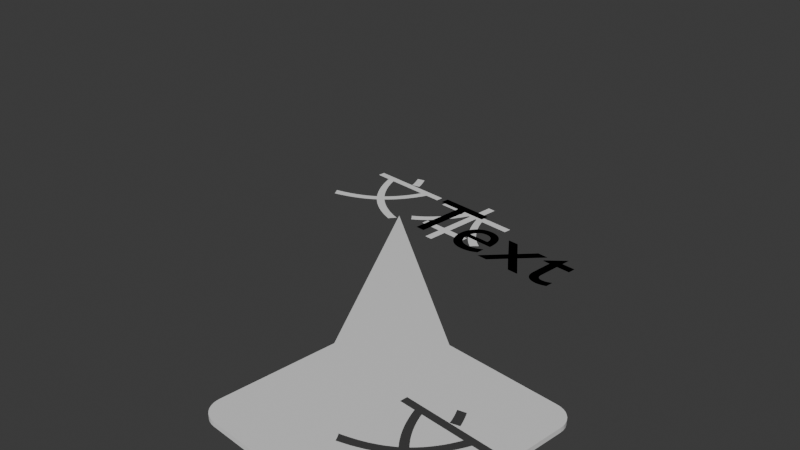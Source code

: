 # Source: styles40.blend  (saved by Blender 4.3.34; exported with 4.5.12 LTS)
import bpy
from mathutils import Matrix  # noqa: F401  (used for matrix-valued properties, if any)

bpy.ops.wm.read_factory_settings(use_empty=True)
scene = bpy.context.scene
scene.name = 'Scene'

# ---- collections
col_collection = bpy.data.collections.new('Collection'); scene.collection.children.link(col_collection)
col_typewriter = bpy.data.collections.new('TypeWriter'); scene.collection.children.link(col_typewriter)
col_centertypewriter = bpy.data.collections.new('CenterTypeWriter'); scene.collection.children.link(col_centertypewriter)
col_cardshake = bpy.data.collections.new('CardShake'); scene.collection.children.link(col_cardshake)
col_html_example = bpy.data.collections.new('HTML_Example'); scene.collection.children.link(col_html_example)
col_miside = bpy.data.collections.new('MiSide'); scene.collection.children.link(col_miside)
col_dialog_box = bpy.data.collections.new('Dialog_Box'); scene.collection.children.link(col_dialog_box)
col_rigidbody = bpy.data.collections.new('Rigidbody'); scene.collection.children.link(col_rigidbody)
col_fadein = bpy.data.collections.new('FadeIn'); scene.collection.children.link(col_fadein)

# ---- images (referenced by path relative to the original .blend; pixels are not part of the script)
import os
ASSET_DIR = os.environ.get("B2B_ASSET_DIR", "")  # directory of the original .blend (textures are referenced by path, not embedded)
HERE = os.path.dirname(os.path.abspath(__file__))  # packed textures are extracted next to this script under _unpacked/

def load_image(name, relpath, width, height, colorspace="sRGB"):
    """Load a texture the original file referenced (path relative to the .blend, or extracted next to this script)."""
    p = next((c for c in (os.path.join(HERE, relpath), os.path.join(ASSET_DIR, relpath)) if relpath and os.path.exists(c)), "")
    if p:
        img = bpy.data.images.load(p, check_existing=True)
        img.name = name
    else:  # same state as the original file: an image datablock whose file is absent (Cycles renders it pink)
        img = bpy.data.images.new(name, width, height)
        img.source = "FILE"
        img.filepath = "//" + (relpath or name)
    img.colorspace_settings.name = colorspace
    return img
img_0a1bd73647a6f86619c9e47fb69b86c8__playing_cards_card_ideas_jpg = load_image('0a1bd73647a6f86619c9e47fb69b86c8--playing-cards-card-ideas.jpg', '0a1bd73647a6f86619c9e47fb69b86c8--playing-cards-card-ideas.jpg', 1024, 1024, 'sRGB')

# ---- materials (node trees are filled in below, after node groups)
mat_material = bpy.data.materials.new('Material')
mat_material.alpha_threshold = 0.0
mat_material.use_transparent_shadow = False
mat_material.roughness = 0.5
mat_material.line_color = (0.0, 0.0, 0.0, 1.0)
mat_card_back = bpy.data.materials.new('Card-Back')
mat_card_back.use_transparent_shadow = False
mat_card_front = bpy.data.materials.new('Card-Front')
mat_card_front.use_transparent_shadow = False
mat_card_side = bpy.data.materials.new('Card-Side')
mat_card_side.use_transparent_shadow = False
mat_html_example = bpy.data.materials.new('HTML_Example')
mat_html_example.use_transparent_shadow = False
mat_miside_write_001 = bpy.data.materials.new('MiSide-Write.001')
mat_miside_write_001.use_transparent_shadow = False
mat_miside_black_001 = bpy.data.materials.new('MiSide-Black.001')
mat_miside_black_001.use_transparent_shadow = False
mat_dialog_box = bpy.data.materials.new('Dialog_Box')
mat_dialog_box.use_transparent_shadow = False
mat_dialog_text = bpy.data.materials.new('Dialog_text')
mat_dialog_text.use_transparent_shadow = False
mat_rigidbody_collider = bpy.data.materials.new('Rigidbody-collider')
mat_alpha = bpy.data.materials.new('Alpha')

# ---- node groups
ng_typewriter = bpy.data.node_groups.new('TypeWriter', 'GeometryNodeTree')
_s = ng_typewriter.interface.new_socket(name='几何数据', in_out='OUTPUT', socket_type='NodeSocketGeometry')
_s = ng_typewriter.interface.new_socket(name='几何数据', in_out='INPUT', socket_type='NodeSocketGeometry')
_s = ng_typewriter.interface.new_socket(name='enter', in_out='INPUT', socket_type='NodeSocketFloat')
_s = ng_typewriter.interface.new_socket(name='i_ratio', in_out='INPUT', socket_type='NodeSocketFloat')
ng_typewriter.is_modifier = True
_N = ng_typewriter.nodes; _L = ng_typewriter.links
n0 = _N.new('NodeGroupInput'); n0.name = '组输入'; n0.location = (-472, -3)
n1 = _N.new('NodeGroupOutput'); n1.name = '组输出'; n1.location = (578, 92)
n2 = _N.new('ShaderNodeMath'); n2.name = '运算'; n2.location = (-21, -183)
n2.operation = 'MULTIPLY'
n2.inputs[1].default_value = 4.0
n3 = _N.new('GeometryNodeInputSceneTime'); n3.name = '场景时间'; n3.location = (-479, -190)
n4 = _N.new('ShaderNodeMath'); n4.name = '运算.002'; n4.location = (-241, -174)
n4.operation = 'SUBTRACT'
n5 = _N.new('ShaderNodeMath'); n5.name = '运算.001'; n5.location = (161, -72)
n5.operation = 'GREATER_THAN'
n6 = _N.new('GeometryNodeSwitch'); n6.name = '切换'; n6.location = (364, 60)
_L.new(n0.outputs[2], n5.inputs[0])
_L.new(n2.outputs[0], n5.inputs[1])
_L.new(n5.outputs[0], n6.inputs[0])
_L.new(n0.outputs[0], n6.inputs[1])
_L.new(n6.outputs[0], n1.inputs[0])
_L.new(n3.outputs[0], n4.inputs[0])
_L.new(n0.outputs[1], n4.inputs[1])
_L.new(n4.outputs[0], n2.inputs[0])
n1.is_active_output = True
ng_centertypewriter = bpy.data.node_groups.new('CenterTypeWriter', 'GeometryNodeTree')
_s = ng_centertypewriter.interface.new_socket(name='几何数据', in_out='OUTPUT', socket_type='NodeSocketGeometry')
_s = ng_centertypewriter.interface.new_socket(name='几何数据', in_out='INPUT', socket_type='NodeSocketGeometry')
_s = ng_centertypewriter.interface.new_socket(name='enter', in_out='INPUT', socket_type='NodeSocketFloat')
_s = ng_centertypewriter.interface.new_socket(name='i_ratio', in_out='INPUT', socket_type='NodeSocketFloat')
_s = ng_centertypewriter.interface.new_socket(name='width', in_out='INPUT', socket_type='NodeSocketFloat')
ng_centertypewriter.is_modifier = True
_N = ng_centertypewriter.nodes; _L = ng_centertypewriter.links
n0 = _N.new('NodeGroupInput'); n0.name = '组输入'; n0.location = (-427, 7)
n1 = _N.new('NodeGroupOutput'); n1.name = '组输出'; n1.location = (899, 63)
n2 = _N.new('GeometryNodeSwitch'); n2.name = '切换'; n2.location = (162, 39)
n3 = _N.new('GeometryNodePoints'); n3.name = '点'; n3.location = (161, 251)
n4 = _N.new('GeometryNodeInstanceOnPoints'); n4.name = '实例化于点上'; n4.location = (367, 218)
n5 = _N.new('ShaderNodeMath'); n5.name = '运算.002'; n5.location = (-29, -327)
n5.operation = 'MINIMUM'
n5.inputs[1].default_value = 1.0
n6 = _N.new('GeometryNodeTranslateInstances'); n6.name = '平移实例'; n6.location = (717, -16)
n7 = _N.new('ShaderNodeMath'); n7.name = '运算.003'; n7.location = (141, -354)
n7.operation = 'MULTIPLY'
n8 = _N.new('ShaderNodeMath'); n8.name = '运算.004'; n8.location = (316, -321)
n8.operation = 'MULTIPLY'
n8.inputs[1].default_value = -0.5
n9 = _N.new('ShaderNodeCombineXYZ'); n9.name = '合并 XYZ'; n9.location = (539, -147)
n10 = _N.new('ShaderNodeMath'); n10.name = '运算.001'; n10.location = (-23, -112)
n10.operation = 'GREATER_THAN'
n11 = _N.new('ShaderNodeMath'); n11.name = '运算.005'; n11.location = (-385, -224)
n11.operation = 'SUBTRACT'
n12 = _N.new('NodeGroupInput'); n12.name = '组输入.001'; n12.location = (-597, -439)
n13 = _N.new('GeometryNodeInputSceneTime'); n13.name = '场景时间'; n13.location = (-592, -278)
n14 = _N.new('ShaderNodeMath'); n14.name = '运算'; n14.location = (-211, -328)
n14.operation = 'MULTIPLY'
n14.inputs[1].default_value = 4.0
_L.new(n0.outputs[2], n10.inputs[0])
_L.new(n10.outputs[0], n2.inputs[0])
_L.new(n0.outputs[0], n2.inputs[1])
_L.new(n6.outputs[0], n1.inputs[0])
_L.new(n14.outputs[0], n5.inputs[0])
_L.new(n2.outputs[0], n4.inputs[2])
_L.new(n3.outputs[0], n4.inputs[0])
_L.new(n4.outputs[0], n6.inputs[0])
_L.new(n5.outputs[0], n7.inputs[0])
_L.new(n12.outputs[3], n7.inputs[1])
_L.new(n7.outputs[0], n8.inputs[0])
_L.new(n8.outputs[0], n9.inputs[0])
_L.new(n9.outputs[0], n6.inputs[2])
_L.new(n14.outputs[0], n10.inputs[1])
_L.new(n13.outputs[0], n11.inputs[0])
_L.new(n12.outputs[1], n11.inputs[1])
_L.new(n11.outputs[0], n14.inputs[0])
n1.is_active_output = True
ng_cardshake = bpy.data.node_groups.new('CardShake', 'GeometryNodeTree')
_s = ng_cardshake.interface.new_socket(name='几何数据', in_out='OUTPUT', socket_type='NodeSocketGeometry')
_s = ng_cardshake.interface.new_socket(name='几何数据', in_out='INPUT', socket_type='NodeSocketGeometry')
_s = ng_cardshake.interface.new_socket(name='enter', in_out='INPUT', socket_type='NodeSocketFloat')
_s = ng_cardshake.interface.new_socket(name='run', in_out='INPUT', socket_type='NodeSocketFloat')
_s = ng_cardshake.interface.new_socket(name='idx', in_out='INPUT', socket_type='NodeSocketFloat')
_s = ng_cardshake.interface.new_socket(name='ridx', in_out='INPUT', socket_type='NodeSocketFloat')
_s = ng_cardshake.interface.new_socket(name='count', in_out='INPUT', socket_type='NodeSocketFloat')
_s = ng_cardshake.interface.new_socket(name='rand', in_out='INPUT', socket_type='NodeSocketFloat')
ng_cardshake.is_modifier = True
_N = ng_cardshake.nodes; _L = ng_cardshake.links
n0 = _N.new('NodeGroupInput'); n0.name = '组输入'; n0.location = (-350, 2)
n1 = _N.new('NodeGroupOutput'); n1.name = '组输出'; n1.location = (4051, 32)
n2 = _N.new('GeometryNodeInstanceOnPoints'); n2.name = '实例化于点上'; n2.location = (-17, 73)
n3 = _N.new('GeometryNodePoints'); n3.name = '点'; n3.location = (-346, 247)
n4 = _N.new('GeometryNodeTranslateInstances'); n4.name = '平移实例'; n4.location = (2999, 92)
n5 = _N.new('ShaderNodeCombineXYZ'); n5.name = '合并 XYZ'; n5.location = (1301, -329)
n6 = _N.new('ShaderNodeMath'); n6.name = '运算.001'; n6.location = (1060, -385)
n6.operation = 'MULTIPLY'
n6.inputs[1].default_value = 1.5
n7 = _N.new('ShaderNodeFloatCurve'); n7.name = '浮点曲线'; n7.location = (2079, -627)
_c = n7.mapping.curves[0]
while len(_c.points) > 2: _c.points.remove(_c.points[-1])
_c.points[0].location = (0.0, 0.0); _c.points[0].handle_type = 'AUTO'
_c.points[1].location = (0.28182, 0.09375); _c.points[1].handle_type = 'AUTO'
_p = _c.points.new(0.64545, 0.8875); _p.handle_type = 'AUTO'
_p = _c.points.new(1.0, 1.0); _p.handle_type = 'AUTO'
n7.mapping.update()
n8 = _N.new('ShaderNodeCombineXYZ'); n8.name = '合并 XYZ.001'; n8.location = (1628, -61)
n9 = _N.new('ShaderNodeMath'); n9.name = '运算.004'; n9.location = (549, -267)
n9.operation = 'MULTIPLY'
n9.inputs[1].default_value = 0.07
n10 = _N.new('ShaderNodeMath'); n10.name = '运算.005'; n10.location = (733, -128)
n10.operation = 'SUBTRACT'
n11 = _N.new('ShaderNodeMath'); n11.name = '运算.006'; n11.location = (917, -128)
n11.operation = 'MINIMUM'
n11.inputs[1].default_value = 0.0
n12 = _N.new('ShaderNodeMath'); n12.name = '运算.007'; n12.location = (1092, -127)
n12.operation = 'POWER'
n12.inputs[1].default_value = 2.0
n13 = _N.new('ShaderNodeMath'); n13.name = '运算.008'; n13.location = (1268, -126)
n13.operation = 'MULTIPLY'
n13.inputs[1].default_value = 20.0
n14 = _N.new('ShaderNodeMath'); n14.name = '运算.009'; n14.location = (1455, -123)
n15 = _N.new('ShaderNodeMath'); n15.name = '运算.010'; n15.location = (386, -428)
n15.operation = 'MULTIPLY'
n15.inputs[1].default_value = 0.03
n16 = _N.new('ShaderNodeMix'); n16.name = '混合'; n16.location = (2635, -101)
n16.data_type = 'VECTOR'
n17 = _N.new('ShaderNodeMath'); n17.name = '运算.002'; n17.location = (1461, -832)
n17.operation = 'SUBTRACT'
n18 = _N.new('ShaderNodeMath'); n18.name = '运算.003'; n18.location = (1059, -891)
n18.operation = 'MULTIPLY'
n19 = _N.new('ShaderNodeMath'); n19.name = '运算.011'; n19.location = (1663, -816)
n19.operation = 'SUBTRACT'
n20 = _N.new('ShaderNodeMath'); n20.name = '运算.012'; n20.location = (1456, -1033)
n20.operation = 'MULTIPLY'
n21 = _N.new('ShaderNodeMath'); n21.name = '运算.013'; n21.location = (1058, -538)
n21.operation = 'MULTIPLY'
n21.inputs[1].default_value = -0.1
n22 = _N.new('GeometryNodeRotateInstances'); n22.name = '旋转实例'; n22.location = (3812, 115)
n23 = _N.new('ShaderNodeVectorMath'); n23.name = '矢量运算'; n23.location = (2819, -39)
n24 = _N.new('ShaderNodeCombineXYZ'); n24.name = '合并 XYZ.002'; n24.location = (2378, -652)
n25 = _N.new('ShaderNodeFloatCurve'); n25.name = '浮点曲线.001'; n25.location = (2089, -977)
_c = n25.mapping.curves[0]
while len(_c.points) > 2: _c.points.remove(_c.points[-1])
_c.points[0].location = (0.0, 0.0); _c.points[0].handle_type = 'AUTO'
_c.points[1].location = (0.49546, 1.0); _c.points[1].handle_type = 'AUTO'
_p = _c.points.new(1.0, 0.0); _p.handle_type = 'AUTO'
n25.mapping.update()
n26 = _N.new('ShaderNodeClamp'); n26.name = '钳制'; n26.location = (1843, -1074)
n27 = _N.new('ShaderNodeFloatCurve'); n27.name = '浮点曲线.002'; n27.location = (2095, -1324)
_c = n27.mapping.curves[0]
while len(_c.points) > 2: _c.points.remove(_c.points[-1])
_c.points[0].location = (0.03182, 1.0); _c.points[0].handle_type = 'AUTO'
_c.points[1].location = (0.49091, 0.86875); _c.points[1].handle_type = 'AUTO'
_p = _c.points.new(0.72273, 0.0875); _p.handle_type = 'AUTO'
_p = _c.points.new(1.0, 0.0); _p.handle_type = 'AUTO'
n27.mapping.update()
n28 = _N.new('ShaderNodeMath'); n28.name = '运算.016'; n28.location = (2428, -1341)
n28.operation = 'MULTIPLY'
n28.inputs[1].default_value = 3.141
n29 = _N.new('ShaderNodeCombineXYZ'); n29.name = '合并 XYZ.003'; n29.location = (3060, -58)
n30 = _N.new('ShaderNodeMath'); n30.name = '运算.017'; n30.location = (1460, -659)
n30.operation = 'MULTIPLY'
n30.inputs[1].default_value = 2048.0
n31 = _N.new('ShaderNodeVectorMath'); n31.name = '矢量运算.001'; n31.location = (2377, -266)
n32 = _N.new('NodeGroupInput'); n32.name = '组输入.003'; n32.location = (2606, -656)
n33 = _N.new('ShaderNodeMath'); n33.name = '运算.018'; n33.location = (2795, -537)
n33.operation = 'MULTIPLY'
n33.inputs[1].default_value = 2048.0
n34 = _N.new('ShaderNodeVectorMath'); n34.name = '矢量运算.002'; n34.location = (3377, -3)
n35 = _N.new('FunctionNodeRandomValue'); n35.name = '随机值.001'; n35.location = (3017, -410)
n35.data_type = 'FLOAT_VECTOR'
n35.inputs[0].default_value = (0.0, 0.0, -0.2)
n35.inputs[1].default_value = (0.0, 0.0, 0.2)
n36 = _N.new('ShaderNodeMix'); n36.name = '混合.001'; n36.location = (3197, -199)
n36.data_type = 'VECTOR'
n37 = _N.new('ShaderNodeMath'); n37.name = '运算.019'; n37.location = (1632, -388)
n37.operation = 'WRAP'
n37.inputs[1].default_value = 0.0
n37.inputs[2].default_value = 2.0
n38 = _N.new('ShaderNodeVectorMath'); n38.name = '矢量运算.003'; n38.location = (2197, -371)
n39 = _N.new('ShaderNodeCombineXYZ'); n39.name = '合并 XYZ.004'; n39.location = (1992, -376)
n40 = _N.new('ShaderNodeMath'); n40.name = '运算.020'; n40.location = (1812, -424)
n40.operation = 'MULTIPLY'
n40.inputs[1].default_value = 0.03
n41 = _N.new('FunctionNodeRandomValue'); n41.name = '随机值'; n41.location = (1848, -650)
n41.data_type = 'FLOAT_VECTOR'
n41.inputs[0].default_value = (-0.4, -0.4, 0.0)
n41.inputs[1].default_value = (0.4, 0.4, 0.0)
n42 = _N.new('ShaderNodeMath'); n42.name = '运算.014'; n42.location = (1237, -837)
n42.inputs[1].default_value = 1.5
n43 = _N.new('ShaderNodeMath'); n43.name = '运算.015'; n43.location = (388, -267)
n43.inputs[1].default_value = 10.0
n44 = _N.new('NodeGroupInput'); n44.name = '组输入.002'; n44.location = (188, -182)
n45 = _N.new('GeometryNodeInputSceneTime'); n45.name = '场景时间'; n45.location = (184, -41)
n46 = _N.new('ShaderNodeMath'); n46.name = '运算.021'; n46.location = (421, -26)
n46.operation = 'SUBTRACT'
n47 = _N.new('NodeGroupInput'); n47.name = '组输入.001'; n47.location = (564, -719)
n48 = _N.new('ShaderNodeMath'); n48.name = '运算.022'; n48.location = (780, -512)
n48.operation = 'SUBTRACT'
n49 = _N.new('GeometryNodeInputSceneTime'); n49.name = '场景时间.001'; n49.location = (566, -608)
n50 = _N.new('ShaderNodeValue'); n50.name = '值.001'; n50.location = (570, -959)
n50.outputs[0].default_value = 0.05
_L.new(n22.outputs[0], n1.inputs[0])
_L.new(n0.outputs[0], n2.inputs[2])
_L.new(n3.outputs[0], n2.inputs[0])
_L.new(n2.outputs[0], n4.inputs[0])
_L.new(n6.outputs[0], n5.inputs[0])
_L.new(n43.outputs[0], n9.inputs[0])
_L.new(n9.outputs[0], n10.inputs[1])
_L.new(n10.outputs[0], n11.inputs[0])
_L.new(n11.outputs[0], n12.inputs[0])
_L.new(n12.outputs[0], n13.inputs[0])
_L.new(n14.outputs[0], n8.inputs[2])
_L.new(n23.outputs[0], n4.inputs[2])
_L.new(n13.outputs[0], n14.inputs[0])
_L.new(n15.outputs[0], n14.inputs[1])
_L.new(n44.outputs[3], n15.inputs[0])
_L.new(n8.outputs[0], n16.inputs[4])
_L.new(n31.outputs[0], n16.inputs[5])
_L.new(n47.outputs[5], n18.inputs[0])
_L.new(n50.outputs[0], n18.inputs[1])
_L.new(n42.outputs[0], n17.inputs[1])
_L.new(n17.outputs[0], n19.inputs[0])
_L.new(n50.outputs[0], n20.inputs[1])
_L.new(n20.outputs[0], n19.inputs[1])
_L.new(n47.outputs[4], n20.inputs[0])
_L.new(n47.outputs[2], n6.inputs[0])
_L.new(n7.outputs[0], n16.inputs[0])
_L.new(n19.outputs[0], n7.inputs[1])
_L.new(n47.outputs[2], n21.inputs[0])
_L.new(n21.outputs[0], n5.inputs[1])
_L.new(n4.outputs[0], n22.inputs[0])
_L.new(n18.outputs[0], n42.inputs[0])
_L.new(n44.outputs[3], n43.inputs[0])
_L.new(n16.outputs[1], n23.inputs[0])
_L.new(n24.outputs[0], n23.inputs[1])
_L.new(n25.outputs[0], n24.inputs[2])
_L.new(n19.outputs[0], n26.inputs[0])
_L.new(n26.outputs[0], n25.inputs[1])
_L.new(n26.outputs[0], n27.inputs[1])
_L.new(n27.outputs[0], n28.inputs[0])
_L.new(n34.outputs[0], n22.inputs[2])
_L.new(n28.outputs[0], n29.inputs[1])
_L.new(n47.outputs[6], n30.inputs[0])
_L.new(n5.outputs[0], n31.inputs[0])
_L.new(n38.outputs[0], n31.inputs[1])
_L.new(n30.outputs[0], n41.inputs[7])
_L.new(n32.outputs[6], n33.inputs[0])
_L.new(n29.outputs[0], n34.inputs[0])
_L.new(n33.outputs[0], n35.inputs[7])
_L.new(n36.outputs[1], n34.inputs[1])
_L.new(n35.outputs[0], n36.inputs[5])
_L.new(n7.outputs[0], n36.inputs[0])
_L.new(n47.outputs[3], n37.inputs[0])
_L.new(n41.outputs[0], n38.inputs[1])
_L.new(n40.outputs[0], n39.inputs[2])
_L.new(n39.outputs[0], n38.inputs[0])
_L.new(n37.outputs[0], n40.inputs[0])
_L.new(n45.outputs[0], n46.inputs[0])
_L.new(n44.outputs[1], n46.inputs[1])
_L.new(n46.outputs[0], n10.inputs[0])
_L.new(n49.outputs[0], n48.inputs[0])
_L.new(n47.outputs[1], n48.inputs[1])
_L.new(n48.outputs[0], n17.inputs[0])
n1.is_active_output = True
ng_html_example = bpy.data.node_groups.new('HTML_Example', 'GeometryNodeTree')
_s = ng_html_example.interface.new_socket(name='几何数据', in_out='OUTPUT', socket_type='NodeSocketGeometry')
_s = ng_html_example.interface.new_socket(name='几何数据', in_out='INPUT', socket_type='NodeSocketGeometry')
_s = ng_html_example.interface.new_socket(name='shake', in_out='INPUT', socket_type='NodeSocketBool')
_s = ng_html_example.interface.new_socket(name='rand', in_out='INPUT', socket_type='NodeSocketFloat')
ng_html_example.is_modifier = True
_N = ng_html_example.nodes; _L = ng_html_example.links
n0 = _N.new('NodeGroupOutput'); n0.name = '组输出'; n0.location = (923, 34)
n1 = _N.new('GeometryNodeInstanceOnPoints'); n1.name = '实例化于点上'; n1.location = (733, 78)
n2 = _N.new('FunctionNodeRandomValue'); n2.name = '随机值'; n2.location = (95, -211)
n2.inputs[2].default_value = -0.1
n2.inputs[3].default_value = 0.1
n3 = _N.new('GeometryNodeInputSceneTime'); n3.name = '场景时间'; n3.location = (-339, -334)
n4 = _N.new('ShaderNodeMath'); n4.name = '运算'; n4.location = (-143, -175)
n4.operation = 'MULTIPLY'
n4.inputs[1].default_value = 2048.0
n5 = _N.new('ShaderNodeCombineXYZ'); n5.name = '合并 XYZ'; n5.location = (293, -229)
n6 = _N.new('NodeGroupInput'); n6.name = '组输入'; n6.location = (-346, 3)
n7 = _N.new('ShaderNodeMix'); n7.name = '混合'; n7.location = (513, -70)
n7.data_type = 'VECTOR'
n8 = _N.new('GeometryNodePoints'); n8.name = '点'; n8.location = (507, 170)
_L.new(n1.outputs[0], n0.inputs[0])
_L.new(n6.outputs[0], n1.inputs[2])
_L.new(n8.outputs[0], n1.inputs[0])
_L.new(n3.outputs[1], n2.inputs[7])
_L.new(n4.outputs[0], n2.inputs[8])
_L.new(n2.outputs[1], n5.inputs[2])
_L.new(n7.outputs[1], n1.inputs[5])
_L.new(n6.outputs[2], n4.inputs[0])
_L.new(n6.outputs[1], n7.inputs[0])
_L.new(n5.outputs[0], n7.inputs[5])
n0.is_active_output = True
ng_miside = bpy.data.node_groups.new('Miside', 'GeometryNodeTree')
_s = ng_miside.interface.new_socket(name='几何数据', in_out='OUTPUT', socket_type='NodeSocketGeometry')
_s = ng_miside.interface.new_socket(name='几何数据', in_out='INPUT', socket_type='NodeSocketGeometry')
_s = ng_miside.interface.new_socket(name='enter', in_out='INPUT', socket_type='NodeSocketFloat')
_s = ng_miside.interface.new_socket(name='i_ratio', in_out='INPUT', socket_type='NodeSocketFloat')
_s = ng_miside.interface.new_socket(name='age', in_out='INPUT', socket_type='NodeSocketFloat')
_s = ng_miside.interface.new_socket(name='span', in_out='INPUT', socket_type='NodeSocketFloat')
_s = ng_miside.interface.new_socket(name='rand', in_out='INPUT', socket_type='NodeSocketFloat')
ng_miside.is_modifier = True
_N = ng_miside.nodes; _L = ng_miside.links
n0 = _N.new('NodeGroupOutput'); n0.name = '组输出'; n0.location = (3976, 131)
n1 = _N.new('GeometryNodePoints'); n1.name = '点'; n1.location = (-140, 189)
n2 = _N.new('GeometryNodeScaleInstances'); n2.name = '缩放实例'; n2.location = (1872, 94)
n3 = _N.new('GeometryNodeTranslateInstances'); n3.name = '平移实例'; n3.location = (3712, 130)
n3.inputs[3].default_value = False
n4 = _N.new('NodeGroupInput'); n4.name = '组输入.001'; n4.location = (-1663, -226)
n5 = _N.new('ShaderNodeMath'); n5.name = '运算'; n5.location = (-1158, 58)
n5.operation = 'DIVIDE'
n6 = _N.new('ShaderNodeMath'); n6.name = '运算.001'; n6.location = (-975, 59)
n6.operation = 'GREATER_THAN'
n7 = _N.new('ShaderNodeValue'); n7.name = '值'; n7.location = (-1471, 115)
n7.outputs[0].default_value = 0.2
n8 = _N.new('NodeGroupInput'); n8.name = '组输入.002'; n8.location = (58, -319)
n9 = _N.new('NodeGroupInput'); n9.name = '组输入.003'; n9.location = (-1310, -552)
n10 = _N.new('GeometryNodeSelfObject'); n10.name = '自身物体'; n10.location = (2849, -280)
n11 = _N.new('FunctionNodeInvertRotation'); n11.name = '反向旋转'; n11.location = (3218, -115)
n12 = _N.new('FunctionNodeRotateVector'); n12.name = '旋转矢量'; n12.location = (3390, 4)
n13 = _N.new('NodeGroupInput'); n13.name = '组输入.004'; n13.location = (1409, -395)
n14 = _N.new('ShaderNodeMath'); n14.name = '运算.010'; n14.location = (1822, -371)
n14.operation = 'SUBTRACT'
n14.inputs[2].default_value = 1.0
n15 = _N.new('ShaderNodeMath'); n15.name = '运算.011'; n15.location = (2159, -186)
n15.operation = 'POWER'
n15.inputs[1].default_value = 2.0
n15.inputs[2].default_value = 1.0
n16 = _N.new('ShaderNodeMath'); n16.name = '运算.012'; n16.location = (1988, -302)
n16.operation = 'MAXIMUM'
n16.inputs[1].default_value = 0.0
n16.inputs[2].default_value = 1.0
n17 = _N.new('ShaderNodeMath'); n17.name = '运算.014'; n17.location = (2326, -122)
n17.operation = 'MULTIPLY'
n17.inputs[1].default_value = -9.8
n17.inputs[2].default_value = 1.0
n18 = _N.new('ShaderNodeCombineXYZ'); n18.name = '合并 XYZ'; n18.location = (2513, -83)
n19 = _N.new('ShaderNodeVectorMath'); n19.name = '矢量运算'; n19.location = (2327, -313)
n19.operation = 'MULTIPLY'
n20 = _N.new('FunctionNodeRandomValue'); n20.name = '随机值'; n20.location = (1989, -473)
n20.data_type = 'FLOAT_VECTOR'
n20.inputs[0].default_value = (-0.7, -0.7, 2.0)
n20.inputs[1].default_value = (0.7, 0.7, 2.7)
n21 = _N.new('ShaderNodeVectorMath'); n21.name = '矢量运算.001'; n21.location = (2730, -46)
n22 = _N.new('ShaderNodeMath'); n22.name = '运算.015'; n22.location = (1821, -554)
n22.operation = 'MULTIPLY'
n22.inputs[1].default_value = 2048.0
n22.inputs[2].default_value = 1.0
n23 = _N.new('ShaderNodeMath'); n23.name = '运算.013'; n23.location = (-781, -352)
n23.operation = 'SUBTRACT'
n23.inputs[2].default_value = 1.0
n24 = _N.new('FunctionNodeRandomValue'); n24.name = '随机值.001'; n24.location = (-581, -526)
n24.data_type = 'FLOAT_VECTOR'
n24.inputs[0].default_value = (-1.0, -1.0, -1.0)
n25 = _N.new('ShaderNodeMath'); n25.name = '运算.016'; n25.location = (-780, -526)
n25.operation = 'MULTIPLY'
n25.inputs[1].default_value = 2048.0
n25.inputs[2].default_value = 1.0
n26 = _N.new('FunctionNodeEulerToRotation'); n26.name = '欧拉 转换为 旋转'; n26.location = (-139, -69)
n27 = _N.new('ShaderNodeMath'); n27.name = '运算.017'; n27.location = (-582, -328)
n27.operation = 'MAXIMUM'
n27.inputs[1].default_value = 0.0
n27.inputs[2].default_value = 1.0
n28 = _N.new('ShaderNodeCombineXYZ'); n28.name = '合并 XYZ.001'; n28.location = (1644, -5)
n28.inputs[2].default_value = 0.2
n29 = _N.new('ShaderNodeValue'); n29.name = '值.001'; n29.location = (59, -519)
n29.outputs[0].default_value = 0.2
n30 = _N.new('ShaderNodeMath'); n30.name = '运算.018'; n30.location = (306, -436)
n30.operation = 'MULTIPLY'
n30.inputs[2].default_value = 1.0
n31 = _N.new('ShaderNodeMath'); n31.name = '运算.019'; n31.location = (502, -303)
n31.operation = 'MULTIPLY'
n31.inputs[2].default_value = 1.0
n32 = _N.new('ShaderNodeMath'); n32.name = '运算.020'; n32.location = (693, -298)
n32.inputs[1].default_value = 0.1
n32.inputs[2].default_value = 1.0
n33 = _N.new('ShaderNodeMath'); n33.name = '运算.021'; n33.location = (884, -72)
n33.operation = 'SUBTRACT'
n33.inputs[2].default_value = 1.0
n34 = _N.new('ShaderNodeMath'); n34.name = '运算.022'; n34.location = (1058, -70)
n34.operation = 'MAXIMUM'
n34.inputs[1].default_value = 0.0
n34.inputs[2].default_value = 1.0
n35 = _N.new('ShaderNodeMath'); n35.name = '运算.023'; n35.location = (1233, -72)
n35.operation = 'MULTIPLY'
n35.inputs[1].default_value = 7.0
n35.inputs[2].default_value = 1.0
n36 = _N.new('ShaderNodeMath'); n36.name = '运算.024'; n36.location = (1409, -71)
n36.inputs[1].default_value = 1.0
n36.inputs[2].default_value = 1.0
n37 = _N.new('ShaderNodeVectorMath'); n37.name = '矢量运算.002'; n37.location = (-404, -379)
n37.operation = 'MULTIPLY'
n38 = _N.new('GeometryNodeInstanceOnPoints'); n38.name = '实例化于点上'; n38.location = (52, 84)
n39 = _N.new('GeometryNodeObjectInfo'); n39.name = '物体信息'; n39.location = (3045, -155)
n40 = _N.new('GeometryNodeSwitch'); n40.name = '切换'; n40.location = (-748, 16)
n41 = _N.new('NodeGroupInput'); n41.name = '组输入'; n41.location = (-973, -129)
n42 = _N.new('GeometryNodeInputSceneTime'); n42.name = '场景时间'; n42.location = (-1668, -114)
n43 = _N.new('ShaderNodeMath'); n43.name = '运算.002'; n43.location = (-1474, -25)
n43.operation = 'SUBTRACT'
n44 = _N.new('ShaderNodeMath'); n44.name = '运算.003'; n44.location = (-1250, -136)
n44.operation = 'DIVIDE'
n45 = _N.new('GeometryNodeInputSceneTime'); n45.name = '场景时间.001'; n45.location = (-1221, -444)
n46 = _N.new('ShaderNodeMath'); n46.name = '运算.004'; n46.location = (-1027, -355)
n46.operation = 'SUBTRACT'
n47 = _N.new('GeometryNodeInputSceneTime'); n47.name = '场景时间.002'; n47.location = (147, -216)
n48 = _N.new('ShaderNodeMath'); n48.name = '运算.005'; n48.location = (396, -141)
n48.operation = 'SUBTRACT'
n49 = _N.new('GeometryNodeInputSceneTime'); n49.name = '场景时间.003'; n49.location = (1413, -292)
n50 = _N.new('ShaderNodeMath'); n50.name = '运算.006'; n50.location = (1616, -249)
n50.operation = 'SUBTRACT'
_L.new(n1.outputs[0], n38.inputs[0])
_L.new(n38.outputs[0], n2.inputs[0])
_L.new(n5.outputs[0], n6.inputs[0])
_L.new(n4.outputs[2], n6.inputs[1])
_L.new(n6.outputs[0], n40.inputs[0])
_L.new(n7.outputs[0], n5.inputs[1])
_L.new(n2.outputs[0], n3.inputs[0])
_L.new(n10.outputs[0], n39.inputs[0])
_L.new(n3.outputs[0], n0.inputs[0])
_L.new(n12.outputs[0], n3.inputs[2])
_L.new(n39.outputs[2], n11.inputs[0])
_L.new(n11.outputs[0], n12.inputs[1])
_L.new(n28.outputs[0], n2.inputs[2])
_L.new(n13.outputs[4], n14.inputs[1])
_L.new(n16.outputs[0], n15.inputs[0])
_L.new(n14.outputs[0], n16.inputs[0])
_L.new(n15.outputs[0], n17.inputs[0])
_L.new(n21.outputs[0], n12.inputs[0])
_L.new(n17.outputs[0], n18.inputs[2])
_L.new(n18.outputs[0], n21.inputs[0])
_L.new(n19.outputs[0], n21.inputs[1])
_L.new(n13.outputs[5], n22.inputs[0])
_L.new(n22.outputs[0], n20.inputs[7])
_L.new(n20.outputs[0], n19.inputs[1])
_L.new(n16.outputs[0], n19.inputs[0])
_L.new(n9.outputs[4], n23.inputs[1])
_L.new(n9.outputs[5], n25.inputs[0])
_L.new(n25.outputs[0], n24.inputs[7])
_L.new(n37.outputs[0], n26.inputs[0])
_L.new(n24.outputs[0], n37.inputs[1])
_L.new(n27.outputs[0], n37.inputs[0])
_L.new(n26.outputs[0], n38.inputs[5])
_L.new(n23.outputs[0], n27.inputs[0])
_L.new(n8.outputs[4], n30.inputs[0])
_L.new(n29.outputs[0], n30.inputs[1])
_L.new(n30.outputs[0], n31.inputs[1])
_L.new(n8.outputs[2], n31.inputs[0])
_L.new(n31.outputs[0], n32.inputs[0])
_L.new(n32.outputs[0], n33.inputs[0])
_L.new(n33.outputs[0], n34.inputs[0])
_L.new(n34.outputs[0], n35.inputs[0])
_L.new(n35.outputs[0], n36.inputs[0])
_L.new(n36.outputs[0], n28.inputs[0])
_L.new(n36.outputs[0], n28.inputs[1])
_L.new(n42.outputs[0], n43.inputs[0])
_L.new(n4.outputs[1], n43.inputs[1])
_L.new(n43.outputs[0], n44.inputs[0])
_L.new(n4.outputs[4], n44.inputs[1])
_L.new(n44.outputs[0], n5.inputs[0])
_L.new(n45.outputs[0], n46.inputs[0])
_L.new(n9.outputs[1], n46.inputs[1])
_L.new(n46.outputs[0], n23.inputs[0])
_L.new(n47.outputs[0], n48.inputs[0])
_L.new(n8.outputs[1], n48.inputs[1])
_L.new(n48.outputs[0], n33.inputs[1])
_L.new(n49.outputs[0], n50.inputs[0])
_L.new(n13.outputs[1], n50.inputs[1])
_L.new(n50.outputs[0], n14.inputs[0])
_L.new(n41.outputs[0], n40.inputs[2])
_L.new(n40.outputs[0], n38.inputs[2])
n0.is_active_output = True
ng_dialog_box = bpy.data.node_groups.new('Dialog_box', 'GeometryNodeTree')
_s = ng_dialog_box.interface.new_socket(name='几何数据', in_out='OUTPUT', socket_type='NodeSocketGeometry')
_s = ng_dialog_box.interface.new_socket(name='几何数据', in_out='INPUT', socket_type='NodeSocketGeometry')
_s = ng_dialog_box.interface.new_socket(name='enter', in_out='INPUT', socket_type='NodeSocketFloat')
_s = ng_dialog_box.interface.new_socket(name='idx', in_out='INPUT', socket_type='NodeSocketFloat')
_s = ng_dialog_box.interface.new_socket(name='width', in_out='INPUT', socket_type='NodeSocketFloat')
_s = ng_dialog_box.interface.new_socket(name='rows', in_out='INPUT', socket_type='NodeSocketFloat')
ng_dialog_box.is_modifier = True
# nodes of 'Dialog_box' reference scene objects; filled in after objects exist

# ---- material node trees
mat_material.use_nodes = True; mat_material.node_tree.nodes.clear()
_N = mat_material.node_tree.nodes; _L = mat_material.node_tree.links
n0 = _N.new('ShaderNodeOutputMaterial'); n0.name = 'Material Output'; n0.location = (300, 300)
n1 = _N.new('ShaderNodeBsdfPrincipled'); n1.name = 'Principled BSDF'; n1.location = (10, 300)
n1.inputs[3].default_value = 1.45
_L.new(n1.outputs[0], n0.inputs[0])
n0.is_active_output = True
mat_card_back.use_nodes = True; mat_card_back.node_tree.nodes.clear()
_N = mat_card_back.node_tree.nodes; _L = mat_card_back.node_tree.links
n0 = _N.new('ShaderNodeBsdfPrincipled'); n0.name = '原理化 BSDF'; n0.location = (252, 300)
n1 = _N.new('ShaderNodeOutputMaterial'); n1.name = '材质输出'; n1.location = (542, 300)
n2 = _N.new('ShaderNodeTexImage'); n2.name = '图像纹理'; n2.location = (-653, 10)
n2.image = img_0a1bd73647a6f86619c9e47fb69b86c8__playing_cards_card_ideas_jpg
n3 = _N.new('ShaderNodeAttribute'); n3.name = '属性'; n3.location = (-702, 224)
n3.attribute_type = 'OBJECT'
n3.attribute_name = 'rand'
n4 = _N.new('ShaderNodeValToRGB'); n4.name = '颜色渐变.001'; n4.location = (-491, 275)
n4.color_ramp.interpolation = 'CONSTANT'
while len(n4.color_ramp.elements) > 1: n4.color_ramp.elements.remove(n4.color_ramp.elements[-1])
n4.color_ramp.elements[0].position = 0.0; n4.color_ramp.elements[0].color = (0.2216, 0.03499, 0.03259, 1.0)
_e = n4.color_ramp.elements.new(0.1955); _e.color = (0.0561, 0.07896, 0.2365, 1.0)
_e = n4.color_ramp.elements.new(0.4364); _e.color = (0.5856, 0.401, 0.005199, 1.0)
_e = n4.color_ramp.elements.new(0.7409); _e.color = (0.06387, 0.1431, 0.04462, 1.0)
n5 = _N.new('ShaderNodeSeparateXYZ'); n5.name = '分离 XYZ'; n5.location = (-388, 6)
n6 = _N.new('ShaderNodeMix'); n6.name = '混合'; n6.location = (72, 270)
n6.data_type = 'RGBA'
n6.inputs[6].default_value = (0.3142, 0.3142, 0.3142, 1.0)
n7 = _N.new('ShaderNodeValToRGB'); n7.name = '颜色渐变'; n7.location = (-201, 16)
while len(n7.color_ramp.elements) > 1: n7.color_ramp.elements.remove(n7.color_ramp.elements[-1])
n7.color_ramp.elements[0].position = 0.0; n7.color_ramp.elements[0].color = (0.0, 0.0, 0.0, 1.0)
_e = n7.color_ramp.elements.new(0.3864); _e.color = (1.0, 1.0, 1.0, 1.0)
_L.new(n0.outputs[0], n1.inputs[0])
_L.new(n6.outputs[2], n0.inputs[0])
_L.new(n3.outputs[2], n4.inputs[0])
_L.new(n2.outputs[0], n5.inputs[0])
_L.new(n4.outputs[0], n6.inputs[7])
_L.new(n5.outputs[0], n7.inputs[0])
n1.is_active_output = True
mat_card_front.use_nodes = True; mat_card_front.node_tree.nodes.clear()
_N = mat_card_front.node_tree.nodes; _L = mat_card_front.node_tree.links
n0 = _N.new('ShaderNodeBsdfPrincipled'); n0.name = '原理化 BSDF'; n0.location = (612, 301)
n1 = _N.new('ShaderNodeOutputMaterial'); n1.name = '材质输出'; n1.location = (902, 301)
n2 = _N.new('ShaderNodeMapping'); n2.name = '映射'; n2.location = (-560, 273)
n3 = _N.new('ShaderNodeTexCoord'); n3.name = '纹理坐标'; n3.location = (-740, 273)
n4 = _N.new('ShaderNodeValToRGB'); n4.name = '颜色渐变'; n4.location = (-68, 311)
n4.color_ramp.interpolation = 'CONSTANT'
while len(n4.color_ramp.elements) > 1: n4.color_ramp.elements.remove(n4.color_ramp.elements[-1])
n4.color_ramp.elements[0].position = 0.004545; n4.color_ramp.elements[0].color = (0.0, 0.0, 0.0, 1.0)
_e = n4.color_ramp.elements.new(0.4); _e.color = (1.0, 1.0, 1.0, 1.0)
n5 = _N.new('ShaderNodeAttribute'); n5.name = '属性'; n5.location = (-245, -4)
n5.attribute_type = 'OBJECT'
n5.attribute_name = 'rand'
n6 = _N.new('ShaderNodeMix'); n6.name = '混合'; n6.location = (345, 296)
n6.data_type = 'RGBA'
n6.inputs[6].default_value = (0.08977, 0.08977, 0.08977, 1.0)
n7 = _N.new('ShaderNodeTexImage'); n7.name = '图像纹理'; n7.location = (-375, 267)
n8 = _N.new('ShaderNodeValToRGB'); n8.name = '颜色渐变.001'; n8.location = (-34, 46)
n8.color_ramp.interpolation = 'CONSTANT'
while len(n8.color_ramp.elements) > 1: n8.color_ramp.elements.remove(n8.color_ramp.elements[-1])
n8.color_ramp.elements[0].position = 0.0; n8.color_ramp.elements[0].color = (0.2216, 0.03499, 0.03259, 1.0)
_e = n8.color_ramp.elements.new(0.1955); _e.color = (0.0561, 0.07896, 0.2365, 1.0)
_e = n8.color_ramp.elements.new(0.4364); _e.color = (0.5856, 0.401, 0.005199, 1.0)
_e = n8.color_ramp.elements.new(0.7409); _e.color = (0.06387, 0.1431, 0.04462, 1.0)
_L.new(n0.outputs[0], n1.inputs[0])
_L.new(n3.outputs[2], n2.inputs[0])
_L.new(n6.outputs[2], n0.inputs[0])
_L.new(n5.outputs[2], n8.inputs[0])
_L.new(n2.outputs[0], n7.inputs[0])
_L.new(n7.outputs[0], n4.inputs[0])
_L.new(n8.outputs[0], n6.inputs[7])
n1.is_active_output = True
mat_card_side.use_nodes = True; mat_card_side.node_tree.nodes.clear()
_N = mat_card_side.node_tree.nodes; _L = mat_card_side.node_tree.links
n0 = _N.new('ShaderNodeBsdfPrincipled'); n0.name = '原理化 BSDF'; n0.location = (10, 300)
n0.inputs[0].default_value = (0.5889, 0.5889, 0.5889, 1.0)
n1 = _N.new('ShaderNodeOutputMaterial'); n1.name = '材质输出'; n1.location = (300, 300)
_L.new(n0.outputs[0], n1.inputs[0])
n1.is_active_output = True
mat_html_example.use_nodes = True; mat_html_example.node_tree.nodes.clear()
_N = mat_html_example.node_tree.nodes; _L = mat_html_example.node_tree.links
n0 = _N.new('ShaderNodeBsdfPrincipled'); n0.name = '原理化BSDF'; n0.location = (10, 300)
n0.inputs[3].default_value = 1.45
n1 = _N.new('ShaderNodeOutputMaterial'); n1.name = '材质输出'; n1.location = (300, 300)
n2 = _N.new('ShaderNodeAttribute'); n2.name = '属性'; n2.location = (-206, 275)
n2.attribute_type = 'OBJECT'
n2.attribute_name = 'col'
_L.new(n0.outputs[0], n1.inputs[0])
_L.new(n2.outputs[0], n0.inputs[0])
n1.is_active_output = True
mat_miside_write_001.use_nodes = True; mat_miside_write_001.node_tree.nodes.clear()
_N = mat_miside_write_001.node_tree.nodes; _L = mat_miside_write_001.node_tree.links
n0 = _N.new('ShaderNodeBsdfPrincipled'); n0.name = '原理化BSDF'; n0.location = (200, 300)
n0.distribution = 'GGX'
n0.subsurface_method = 'RANDOM_WALK_SKIN'
n0.inputs[3].default_value = 1.45
n0.inputs[27].default_value = (0.0, 0.0, 0.0, 1.0)
n0.inputs[28].default_value = 1.0
n1 = _N.new('ShaderNodeOutputMaterial'); n1.name = '材质输出'; n1.location = (490, 300)
n2 = _N.new('ShaderNodeMapping'); n2.name = '映射'; n2.location = (-456, 319)
n3 = _N.new('ShaderNodeTexCoord'); n3.name = '纹理坐标'; n3.location = (-636, 319)
n4 = _N.new('ShaderNodeValToRGB'); n4.name = '颜色渐变'; n4.location = (-97, 337)
n4.color_ramp.interpolation = 'EASE'
while len(n4.color_ramp.elements) > 1: n4.color_ramp.elements.remove(n4.color_ramp.elements[-1])
n4.color_ramp.elements[0].position = 0.2091; n4.color_ramp.elements[0].color = (0.3523, 0.08805, 0.1329, 1.0)
_e = n4.color_ramp.elements.new(0.3795); _e.color = (1.0, 0.4116, 0.4163, 1.0)
_e = n4.color_ramp.elements.new(1.0); _e.color = (0.5567, 0.6398, 1.0, 1.0)
n5 = _N.new('ShaderNodeSeparateXYZ'); n5.name = '分离 XYZ'; n5.location = (-286, 304)
_L.new(n0.outputs[0], n1.inputs[0])
_L.new(n2.outputs[0], n5.inputs[0])
_L.new(n5.outputs[1], n4.inputs[0])
_L.new(n3.outputs[0], n2.inputs[0])
_L.new(n4.outputs[0], n0.inputs[0])
n1.is_active_output = True
mat_miside_black_001.use_nodes = True; mat_miside_black_001.node_tree.nodes.clear()
_N = mat_miside_black_001.node_tree.nodes; _L = mat_miside_black_001.node_tree.links
n0 = _N.new('ShaderNodeBsdfPrincipled'); n0.name = '原理化BSDF'; n0.location = (10, 300)
n0.distribution = 'GGX'
n0.subsurface_method = 'RANDOM_WALK_SKIN'
n0.inputs[0].default_value = (0.0, 0.0, 0.0, 1.0)
n0.inputs[3].default_value = 1.45
n0.inputs[27].default_value = (0.0, 0.0, 0.0, 1.0)
n0.inputs[28].default_value = 1.0
n1 = _N.new('ShaderNodeOutputMaterial'); n1.name = '材质输出'; n1.location = (300, 300)
_L.new(n0.outputs[0], n1.inputs[0])
n1.is_active_output = True
mat_dialog_box.use_nodes = True; mat_dialog_box.node_tree.nodes.clear()
_N = mat_dialog_box.node_tree.nodes; _L = mat_dialog_box.node_tree.links
n0 = _N.new('ShaderNodeBsdfPrincipled'); n0.name = '原理化 BSDF'; n0.location = (10, 300)
n1 = _N.new('ShaderNodeOutputMaterial'); n1.name = '材质输出'; n1.location = (300, 300)
_L.new(n0.outputs[0], n1.inputs[0])
n1.is_active_output = True
mat_dialog_text.use_nodes = True; mat_dialog_text.node_tree.nodes.clear()
_N = mat_dialog_text.node_tree.nodes; _L = mat_dialog_text.node_tree.links
n0 = _N.new('ShaderNodeBsdfPrincipled'); n0.name = '原理化 BSDF'; n0.location = (321, 321)
n0.inputs[0].default_value = (0.0, 0.0, 0.0, 1.0)
n1 = _N.new('ShaderNodeOutputMaterial'); n1.name = '材质输出'; n1.location = (611, 321)
n2 = _N.new('ShaderNodeAttribute'); n2.name = '属性'; n2.location = (-527, 299)
n2.attribute_type = 'OBJECT'
n2.attribute_name = 'enter'
n3 = _N.new('ShaderNodeValue'); n3.name = '值'; n3.location = (-527, 414)
n3.outputs[0].default_value = 0.0
n4 = _N.new('ShaderNodeMath'); n4.name = '运算'; n4.location = (-281, 348)
n4.operation = 'SUBTRACT'
n5 = _N.new('ShaderNodeFloatCurve'); n5.name = '浮点曲线'; n5.location = (-57, 427)
_c = n5.mapping.curves[0]
while len(_c.points) > 2: _c.points.remove(_c.points[-1])
_c.points[0].location = (0.40909, 0.00625); _c.points[0].handle_type = 'AUTO'
_c.points[1].location = (0.66818, 1.0); _c.points[1].handle_type = 'AUTO'
n5.mapping.update()
_L.new(n0.outputs[0], n1.inputs[0])
_L.new(n3.outputs[0], n4.inputs[0])
_L.new(n2.outputs[2], n4.inputs[1])
_L.new(n4.outputs[0], n5.inputs[1])
_L.new(n5.outputs[0], n0.inputs[4])
n1.is_active_output = True
mat_rigidbody_collider.use_nodes = True; mat_rigidbody_collider.node_tree.nodes.clear()
_N = mat_rigidbody_collider.node_tree.nodes; _L = mat_rigidbody_collider.node_tree.links
n0 = _N.new('ShaderNodeBsdfPrincipled'); n0.name = '原理化 BSDF'; n0.location = (10, 300)
n0.inputs[4].default_value = 0.0
n1 = _N.new('ShaderNodeOutputMaterial'); n1.name = '材质输出'; n1.location = (300, 300)
_L.new(n0.outputs[0], n1.inputs[0])
n1.is_active_output = True
mat_alpha.use_nodes = True; mat_alpha.node_tree.nodes.clear()
_N = mat_alpha.node_tree.nodes; _L = mat_alpha.node_tree.links
n0 = _N.new('ShaderNodeBsdfPrincipled'); n0.name = 'Principled BSDF'; n0.location = (10, 300)
n1 = _N.new('ShaderNodeOutputMaterial'); n1.name = 'Material Output'; n1.location = (300, 300)
n2 = _N.new('ShaderNodeAttribute'); n2.name = 'Attribute'; n2.location = (-424, 284)
n2.attribute_type = 'OBJECT'
n2.attribute_name = 'enter'
n3 = _N.new('ShaderNodeValue'); n3.name = 'Value'; n3.location = (-427, 440)
n3.outputs[0].default_value = 0.0
n4 = _N.new('ShaderNodeMath'); n4.name = 'Math'; n4.location = (-200, 335)
n4.operation = 'SUBTRACT'
_L.new(n0.outputs[0], n1.inputs[0])
_L.new(n3.outputs[0], n4.inputs[0])
_L.new(n2.outputs[2], n4.inputs[1])
_L.new(n4.outputs[0], n0.inputs[4])
n1.is_active_output = True

# ---- world
world_world = bpy.data.worlds.new('World'); scene.world = world_world
world_world.use_nodes = True; world_world.node_tree.nodes.clear()
_N = world_world.node_tree.nodes; _L = world_world.node_tree.links
n0 = _N.new('ShaderNodeOutputWorld'); n0.name = 'World Output'; n0.location = (300, 300)
n1 = _N.new('ShaderNodeBackground'); n1.name = 'Background'; n1.location = (10, 300)
n1.inputs[0].default_value = (0.05088, 0.05088, 0.05088, 1.0)
_L.new(n1.outputs[0], n0.inputs[0])
n0.is_active_output = True
world_world.color = (0.05088, 0.05088, 0.05088)
world_world.use_sun_shadow = False
world_world.sun_shadow_jitter_overblur = 0.0

# ---- cameras
cam_camera = bpy.data.cameras.new('Camera')
cam_camera.clip_end = 100.0
cam_camera.ortho_scale = 7.314

# ---- lights
light_light = bpy.data.lights.new('Light', 'POINT')
light_light.transmission_factor = 0.0
light_light.use_soft_falloff = False
light_light.energy = 1000.0
light_light.shadow_soft_size = 0.1
light_light.shadow_maximum_resolution = 0.006
light_light.use_absolute_resolution = True

# ---- meshes
me_cube = bpy.data.meshes.new('Cube')
me_cube.from_pydata([(1.0, 1.0, 1.0), (1.0, 1.0, -1.0), (1.0, -1.0, 1.0), (1.0, -1.0, -1.0), (-1.0, 1.0, 1.0), (-1.0, 1.0, -1.0), (-1.0, -1.0, 1.0), (-1.0, -1.0, -1.0)], [], [(0, 4, 6, 2), (3, 2, 6, 7), (7, 6, 4, 5), (5, 1, 3, 7), (1, 0, 2, 3), (5, 4, 0, 1)])
_uv = me_cube.uv_layers.new(name='UVMap')
_uv.uv.foreach_set('vector', [0.625, 0.5, 0.875, 0.5, 0.875, 0.75, 0.625, 0.75, 0.375, 0.75, 0.625, 0.75, 0.625, 1.0, 0.375, 1.0, 0.375, 0.0, 0.625, 0.0, 0.625, 0.25, 0.375, 0.25, 0.125, 0.5, 0.375, 0.5, 0.375, 0.75, 0.125, 0.75, 0.375, 0.5, 0.625, 0.5, 0.625, 0.75, 0.375, 0.75, 0.375, 0.25, 0.625, 0.25, 0.625, 0.5, 0.375, 0.5])
me_cube.materials.append(mat_material)
me_cube.use_mirror_vertex_groups = False
me_cube.update()
me_x = bpy.data.meshes.new('平面')
me_x.from_pydata([(-0.6736, 0.3382, 0.0), (0.0, -0.6221, 0.0), (0.6736, 0.3382, 0.0), (0.0, 1.298, 0.0), (0.0, 0.3382, 0.0), (-0.6736, -0.1618, 0.0), (0.3567, -0.6221, 0.0), (0.6736, 0.8382, 0.0), (-0.3567, 1.298, 0.0), (-0.6736, 0.8382, 0.0), (-0.3567, -0.6221, 0.0), (0.6736, -0.1618, 0.0), (0.3567, 1.298, 0.0), (0.0, 0.8382, 0.0), (0.0, -0.1618, 0.0), (-0.3567, 0.3382, 0.0), (0.3567, 0.3382, 0.0), (0.3567, -0.1618, 0.0), (-0.3567, -0.1618, 0.0), (-0.3567, 0.8382, 0.0), (0.3567, 0.8382, 0.0), (-0.6736, -0.4118, 0.0), (0.535, -0.6221, 0.0), (0.6736, 1.088, 0.0), (-0.535, 1.298, 0.0), (-0.6736, 0.5882, 0.0), (-0.1783, -0.6221, 0.0), (0.6736, 0.08818, 0.0), (0.1783, 1.298, 0.0), (0.0, 1.088, 0.0), (0.0, 0.08818, 0.0), (-0.535, 0.3382, 0.0), (0.1783, 0.3382, 0.0), (-0.6736, 0.08818, 0.0), (0.1783, -0.6221, 0.0), (0.6736, 0.5882, 0.0), (-0.1783, 1.298, 0.0), (-0.6736, 1.088, 0.0), (-0.535, -0.6221, 0.0), (0.6736, -0.4118, 0.0), (0.535, 1.298, 0.0), (0.0, 0.5882, 0.0), (0.0, -0.4118, 0.0), (-0.1783, 0.3382, 0.0), (0.535, 0.3382, 0.0), (0.3567, 0.08818, 0.0), (0.3567, -0.4118, 0.0), (0.1783, -0.1618, 0.0), (0.535, -0.1618, 0.0), (-0.3567, 0.08818, 0.0), (-0.3567, -0.4118, 0.0), (-0.535, -0.1618, 0.0), (-0.1783, -0.1618, 0.0), (-0.3567, 1.088, 0.0), (-0.3567, 0.5882, 0.0), (-0.535, 0.8382, 0.0), (-0.1783, 0.8382, 0.0), (0.3567, 1.088, 0.0), (0.3567, 0.5882, 0.0), (0.1783, 0.8382, 0.0), (0.535, 0.8382, 0.0), (0.535, 0.5882, 0.0), (0.1783, 0.5882, 0.0), (0.1783, 1.088, 0.0), (-0.1783, 0.5882, 0.0), (-0.535, 0.5882, 0.0), (-0.535, 1.088, 0.0), (-0.1783, -0.4118, 0.0), (-0.535, -0.4118, 0.0), (-0.535, 0.08818, 0.0), (0.535, -0.4118, 0.0), (0.1783, -0.4118, 0.0), (0.1783, 0.08818, 0.0), (0.535, 0.08818, 0.0), (-0.1783, 0.08818, 0.0), (-0.1783, 1.088, 0.0), (0.535, 1.088, 0.0), (-0.7133, 0.3382, -0.02588), (0.0, -0.6618, -0.02588), (0.7133, 0.3382, -0.02588), (0.0, 1.338, -0.02588), (0.0, 0.3382, -0.02588), (-0.7133, -0.1618, -0.02588), (0.3567, -0.6618, -0.02588), (0.7133, 0.8382, -0.02588), (-0.3567, 1.338, -0.02588), (-0.7133, 0.8382, -0.02588), (-0.3567, -0.6618, -0.02588), (0.7133, -0.1618, -0.02588), (0.3567, 1.338, -0.02588), (0.0, 0.8382, -0.02588), (0.0, -0.1618, -0.02588), (-0.3567, 0.3382, -0.02588), (0.3567, 0.3382, -0.02588), (0.3567, -0.1618, -0.02588), (-0.3567, -0.1618, -0.02588), (-0.3567, 0.8382, -0.02588), (0.3567, 0.8382, -0.02588), (-0.7133, -0.4118, -0.02588), (0.535, -0.6618, -0.02588), (0.7133, 1.088, -0.02588), (-0.535, 1.338, -0.02588), (-0.7133, 0.5882, -0.02588), (-0.1783, -0.6618, -0.02588), (0.7133, 0.08818, -0.02588), (0.1783, 1.338, -0.02588), (0.0, 1.088, -0.02588), (0.0, 0.08818, -0.02588), (-0.535, 0.3382, -0.02588), (0.1783, 0.3382, -0.02588), (-0.7133, 0.08818, -0.02588), (0.1783, -0.6618, -0.02588), (0.7133, 0.5882, -0.02588), (-0.1783, 1.338, -0.02588), (-0.7133, 1.088, -0.02588), (-0.535, -0.6618, -0.02588), (0.7133, -0.4118, -0.02588), (0.535, 1.338, -0.02588), (0.0, 0.5882, -0.02588), (0.0, -0.4118, -0.02588), (-0.1783, 0.3382, -0.02588), (0.535, 0.3382, -0.02588), (0.3567, 0.08818, -0.02588), (0.3567, -0.4118, -0.02588), (0.1783, -0.1618, -0.02588), (0.535, -0.1618, -0.02588), (-0.3567, 0.08818, -0.02588), (-0.3567, -0.4118, -0.02588), (-0.535, -0.1618, -0.02588), (-0.1783, -0.1618, -0.02588), (-0.3567, 1.088, -0.02588), (-0.3567, 0.5882, -0.02588), (-0.535, 0.8382, -0.02588), (-0.1783, 0.8382, -0.02588), (0.3567, 1.088, -0.02588), (0.3567, 0.5882, -0.02588), (0.1783, 0.8382, -0.02588), (0.535, 0.8382, -0.02588), (0.535, 0.5882, -0.02588), (0.1783, 0.5882, -0.02588), (0.1783, 1.088, -0.02588), (-0.1783, 0.5882, -0.02588), (-0.535, 0.5882, -0.02588), (-0.535, 1.088, -0.02588), (-0.1783, -0.4118, -0.02588), (-0.535, -0.4118, -0.02588), (-0.535, 0.08818, -0.02588), (0.535, -0.4118, -0.02588), (0.1783, -0.4118, -0.02588), (0.1783, 0.08818, -0.02588), (0.535, 0.08818, -0.02588), (-0.1783, 0.08818, -0.02588), (-0.1783, 1.088, -0.02588), (0.535, 1.088, -0.02588), (-0.5529, -0.6221, 0.0), (-0.6736, -0.5014, 0.0), (-0.5685, -0.6212, 0.0), (-0.5827, -0.6186, 0.0), (-0.5965, -0.6143, 0.0), (-0.6096, -0.6084, 0.0), (-0.622, -0.6009, 0.0), (-0.6333, -0.592, 0.0), (-0.6435, -0.5818, 0.0), (-0.6524, -0.5704, 0.0), (-0.6599, -0.5581, 0.0), (-0.6658, -0.5449, 0.0), (-0.6701, -0.5312, 0.0), (-0.6727, -0.517, 0.0), (0.6736, -0.5014, 0.0), (0.5529, -0.6221, 0.0), (0.6727, -0.517, 0.0), (0.6701, -0.5312, 0.0), (0.6658, -0.5449, 0.0), (0.6599, -0.5581, 0.0), (0.6524, -0.5704, 0.0), (0.6435, -0.5818, 0.0), (0.6333, -0.592, 0.0), (0.622, -0.6009, 0.0), (0.6096, -0.6084, 0.0), (0.5965, -0.6143, 0.0), (0.5827, -0.6186, 0.0), (0.5685, -0.6212, 0.0), (-0.6736, 1.178, 0.0), (-0.5529, 1.298, 0.0), (-0.6727, 1.193, 0.0), (-0.6701, 1.208, 0.0), (-0.6658, 1.221, 0.0), (-0.6599, 1.234, 0.0), (-0.6524, 1.247, 0.0), (-0.6435, 1.258, 0.0), (-0.6333, 1.268, 0.0), (-0.622, 1.277, 0.0), (-0.6096, 1.285, 0.0), (-0.5965, 1.291, 0.0), (-0.5827, 1.295, 0.0), (-0.5685, 1.298, 0.0), (0.5529, 1.298, 0.0), (0.6736, 1.178, 0.0), (0.5685, 1.298, 0.0), (0.5827, 1.295, 0.0), (0.5965, 1.291, 0.0), (0.6096, 1.285, 0.0), (0.622, 1.277, 0.0), (0.6333, 1.268, 0.0), (0.6435, 1.258, 0.0), (0.6524, 1.247, 0.0), (0.6599, 1.234, 0.0), (0.6658, 1.221, 0.0), (0.6701, 1.208, 0.0), (0.6727, 1.193, 0.0), (-0.7133, -0.5026, -0.02588), (-0.5541, -0.6618, -0.02588), (-0.7122, -0.5218, -0.02588), (-0.7087, -0.5407, -0.02588), (-0.703, -0.559, -0.02588), (-0.6951, -0.5766, -0.02588), (-0.6852, -0.593, -0.02588), (-0.6733, -0.6082, -0.02588), (-0.6597, -0.6218, -0.02588), (-0.6446, -0.6336, -0.02588), (-0.6281, -0.6436, -0.02588), (-0.6106, -0.6515, -0.02588), (-0.5922, -0.6572, -0.02588), (-0.5733, -0.6607, -0.02588), (0.5541, -0.6618, -0.02588), (0.7133, -0.5026, -0.02588), (0.5733, -0.6607, -0.02588), (0.5922, -0.6572, -0.02588), (0.6106, -0.6515, -0.02588), (0.6281, -0.6436, -0.02588), (0.6446, -0.6336, -0.02588), (0.6597, -0.6218, -0.02588), (0.6733, -0.6082, -0.02588), (0.6852, -0.593, -0.02588), (0.6951, -0.5766, -0.02588), (0.703, -0.559, -0.02588), (0.7087, -0.5407, -0.02588), (0.7122, -0.5218, -0.02588), (-0.5541, 1.338, -0.02588), (-0.7133, 1.179, -0.02588), (-0.5733, 1.337, -0.02588), (-0.5922, 1.334, -0.02588), (-0.6106, 1.328, -0.02588), (-0.6281, 1.32, -0.02588), (-0.6446, 1.31, -0.02588), (-0.6597, 1.298, -0.02588), (-0.6733, 1.285, -0.02588), (-0.6852, 1.269, -0.02588), (-0.6951, 1.253, -0.02588), (-0.703, 1.235, -0.02588), (-0.7087, 1.217, -0.02588), (-0.7122, 1.198, -0.02588), (0.7133, 1.179, -0.02588), (0.5541, 1.338, -0.02588), (0.7122, 1.198, -0.02588), (0.7087, 1.217, -0.02588), (0.703, 1.235, -0.02588), (0.6951, 1.253, -0.02588), (0.6852, 1.269, -0.02588), (0.6733, 1.285, -0.02588), (0.6597, 1.298, -0.02588), (0.6446, 1.31, -0.02588), (0.6281, 1.32, -0.02588), (0.6106, 1.328, -0.02588), (0.5922, 1.334, -0.02588), (0.5733, 1.337, -0.02588), (-0.7133, 0.5882, 0.0), (-0.7133, 0.3382, 0.0), (-0.1783, -0.6618, 0.0), (0.0, -0.6618, 0.0), (0.7133, 0.08818, 0.0), (0.7133, 0.3382, 0.0), (0.1783, 1.338, 0.0), (0.0, 1.338, 0.0), (-0.7133, 0.08818, 0.0), (-0.7133, -0.1618, 0.0), (0.1783, -0.6618, 0.0), (0.3567, -0.6618, 0.0), (0.7133, 0.5882, 0.0), (0.7133, 0.8382, 0.0), (-0.1783, 1.338, 0.0), (-0.3567, 1.338, 0.0), (-0.7133, 1.088, 0.0), (-0.7133, 0.8382, 0.0), (-0.535, -0.6618, 0.0), (-0.3567, -0.6618, 0.0), (0.7133, -0.4118, 0.0), (0.7133, -0.1618, 0.0), (0.535, 1.338, 0.0), (0.3567, 1.338, 0.0), (-0.7133, -0.4118, 0.0), (0.535, -0.6618, 0.0), (0.7133, 1.088, 0.0), (-0.535, 1.338, 0.0), (0.7122, -0.5218, 0.0), (0.7133, -0.5026, 0.0), (0.7087, -0.5407, 0.0), (0.703, -0.559, 0.0), (0.6951, -0.5766, 0.0), (0.6852, -0.593, 0.0), (0.6733, -0.6082, 0.0), (0.6597, -0.6218, 0.0), (0.6446, -0.6336, 0.0), (0.6281, -0.6436, 0.0), (0.6106, -0.6515, 0.0), (0.5922, -0.6572, 0.0), (0.5733, -0.6607, 0.0), (0.5541, -0.6618, 0.0), (0.5733, 1.337, 0.0), (0.5541, 1.338, 0.0), (0.5922, 1.334, 0.0), (0.6106, 1.328, 0.0), (0.6281, 1.32, 0.0), (0.6446, 1.31, 0.0), (0.6597, 1.298, 0.0), (0.6733, 1.285, 0.0), (0.6852, 1.269, 0.0), (0.6951, 1.253, 0.0), (0.703, 1.235, 0.0), (0.7087, 1.217, 0.0), (0.7122, 1.198, 0.0), (0.7133, 1.179, 0.0), (-0.5541, 1.338, 0.0), (-0.5733, 1.337, 0.0), (-0.5922, 1.334, 0.0), (-0.6106, 1.328, 0.0), (-0.6281, 1.32, 0.0), (-0.6446, 1.31, 0.0), (-0.6597, 1.298, 0.0), (-0.6733, 1.285, 0.0), (-0.6852, 1.269, 0.0), (-0.6951, 1.253, 0.0), (-0.703, 1.235, 0.0), (-0.7087, 1.217, 0.0), (-0.7122, 1.198, 0.0), (-0.7133, 1.179, 0.0), (-0.7133, -0.5026, 0.0), (-0.7122, -0.5218, 0.0), (-0.7087, -0.5407, 0.0), (-0.703, -0.559, 0.0), (-0.6951, -0.5766, 0.0), (-0.6852, -0.593, 0.0), (-0.6733, -0.6082, 0.0), (-0.6597, -0.6218, 0.0), (-0.6446, -0.6336, 0.0), (-0.6281, -0.6436, 0.0), (-0.6106, -0.6515, 0.0), (-0.5922, -0.6572, 0.0), (-0.5733, -0.6607, 0.0), (-0.5541, -0.6618, 0.0)], [], [(309, 288, 117, 253), (75, 36, 3, 29), (74, 43, 4, 30), (73, 44, 2, 27), (72, 32, 16, 45), (71, 47, 17, 46), (70, 48, 11, 39), (69, 31, 15, 49), (68, 51, 18, 50), (67, 52, 14, 42), (66, 24, 8, 53), (65, 55, 19, 54), (64, 56, 13, 41), (63, 28, 12, 57), (62, 59, 20, 58), (61, 60, 7, 35), (58, 20, 60, 61), (16, 58, 61, 44), (44, 61, 35, 2), (41, 13, 59, 62), (4, 41, 62, 32), (32, 62, 58, 16), (29, 3, 28, 63), (13, 29, 63, 59), (59, 63, 57, 20), (54, 19, 56, 64), (15, 54, 64, 43), (43, 64, 41, 4), (25, 9, 55, 65), (0, 25, 65, 31), (31, 65, 54, 15), (335, 282, 114, 239), (9, 37, 66, 55), (55, 66, 53, 19), (50, 18, 52, 67), (10, 50, 67, 26), (26, 67, 42, 1), (21, 5, 51, 68), (349, 284, 115, 211), (38, 68, 50, 10), (33, 0, 31, 69), (5, 33, 69, 51), (51, 69, 49, 18), (46, 17, 48, 70), (6, 46, 70, 22), (295, 286, 116, 225), (42, 14, 47, 71), (1, 42, 71, 34), (34, 71, 46, 6), (30, 4, 32, 72), (14, 30, 72, 47), (47, 72, 45, 17), (45, 16, 44, 73), (17, 45, 73, 48), (48, 73, 27, 11), (49, 15, 43, 74), (18, 49, 74, 52), (52, 74, 30, 14), (53, 8, 36, 75), (19, 53, 75, 56), (56, 75, 29, 13), (57, 12, 40, 76), (20, 57, 76, 60), (60, 76, 23, 7), (152, 106, 80, 113), (151, 107, 81, 120), (150, 104, 79, 121), (149, 122, 93, 109), (148, 123, 94, 124), (147, 116, 88, 125), (146, 126, 92, 108), (145, 127, 95, 128), (144, 119, 91, 129), (143, 130, 85, 101), (142, 131, 96, 132), (141, 118, 90, 133), (140, 134, 89, 105), (139, 135, 97, 136), (138, 112, 84, 137), (135, 138, 137, 97), (93, 121, 138, 135), (121, 79, 112, 138), (118, 139, 136, 90), (81, 109, 139, 118), (109, 93, 135, 139), (106, 140, 105, 80), (90, 136, 140, 106), (136, 97, 134, 140), (131, 141, 133, 96), (92, 120, 141, 131), (120, 81, 118, 141), (102, 142, 132, 86), (77, 108, 142, 102), (108, 92, 131, 142), (153, 100, 252, 254, 255, 256, 257, 258, 259, 260, 261, 262, 263, 264, 265, 253, 117), (86, 132, 143, 114), (132, 96, 130, 143), (127, 144, 129, 95), (87, 103, 144, 127), (103, 78, 119, 144), (98, 145, 128, 82), (99, 224, 226, 227, 228, 229, 230, 231, 232, 233, 234, 235, 236, 237, 225, 116, 147), (115, 87, 127, 145), (110, 146, 108, 77), (82, 128, 146, 110), (128, 95, 126, 146), (123, 147, 125, 94), (83, 99, 147, 123), (114, 143, 101, 238, 240, 241, 242, 243, 244, 245, 246, 247, 248, 249, 250, 251, 239), (119, 148, 124, 91), (78, 111, 148, 119), (111, 83, 123, 148), (107, 149, 109, 81), (91, 124, 149, 107), (124, 94, 122, 149), (122, 150, 121, 93), (94, 125, 150, 122), (125, 88, 104, 150), (126, 151, 120, 92), (95, 129, 151, 126), (129, 91, 107, 151), (130, 152, 113, 85), (96, 133, 152, 130), (133, 90, 106, 152), (134, 153, 117, 89), (97, 137, 153, 134), (137, 84, 100, 153), (22, 70, 39, 168, 170, 171, 172, 173, 174, 175, 176, 177, 178, 179, 180, 181, 169), (273, 280, 113, 80), (280, 281, 85, 113), (279, 292, 100, 84), (76, 40, 196, 198, 199, 200, 201, 202, 203, 204, 205, 206, 207, 208, 209, 197, 23), (292, 321, 252, 100), (282, 283, 86, 114), (281, 293, 101, 85), (37, 182, 184, 185, 186, 187, 188, 189, 190, 191, 192, 193, 194, 195, 183, 24, 66), (291, 307, 224, 99), (284, 285, 87, 115), (283, 266, 102, 86), (266, 267, 77, 102), (293, 322, 238, 101), (286, 287, 88, 116), (285, 268, 103, 87), (268, 269, 78, 103), (210, 212, 213, 214, 215, 216, 217, 218, 219, 220, 221, 222, 223, 211, 115, 145, 98), (288, 289, 89, 117), (287, 270, 104, 88), (270, 271, 79, 104), (289, 272, 105, 89), (272, 273, 80, 105), (267, 274, 110, 77), (274, 275, 82, 110), (269, 276, 111, 78), (276, 277, 83, 111), (275, 290, 98, 82), (154, 156, 157, 158, 159, 160, 161, 162, 163, 164, 165, 166, 167, 155, 21, 68, 38), (271, 278, 112, 79), (278, 279, 84, 112), (277, 291, 99, 83), (295, 225, 237, 294), (294, 237, 236, 296), (296, 236, 235, 297), (297, 235, 234, 298), (298, 234, 233, 299), (299, 233, 232, 300), (300, 232, 231, 301), (301, 231, 230, 302), (302, 230, 229, 303), (303, 229, 228, 304), (304, 228, 227, 305), (305, 227, 226, 306), (306, 226, 224, 307), (309, 253, 265, 308), (308, 265, 264, 310), (310, 264, 263, 311), (311, 263, 262, 312), (312, 262, 261, 313), (313, 261, 260, 314), (314, 260, 259, 315), (315, 259, 258, 316), (316, 258, 257, 317), (317, 257, 256, 318), (318, 256, 255, 319), (319, 255, 254, 320), (320, 254, 252, 321), (238, 322, 323, 240), (240, 323, 324, 241), (241, 324, 325, 242), (242, 325, 326, 243), (243, 326, 327, 244), (244, 327, 328, 245), (245, 328, 329, 246), (246, 329, 330, 247), (247, 330, 331, 248), (248, 331, 332, 249), (249, 332, 333, 250), (250, 333, 334, 251), (251, 334, 335, 239), (210, 336, 337, 212), (212, 337, 338, 213), (213, 338, 339, 214), (214, 339, 340, 215), (215, 340, 341, 216), (216, 341, 342, 217), (217, 342, 343, 218), (218, 343, 344, 219), (219, 344, 345, 220), (220, 345, 346, 221), (221, 346, 347, 222), (222, 347, 348, 223), (223, 348, 349, 211), (290, 336, 210, 98), (25, 0, 267, 266), (26, 1, 269, 268), (27, 2, 271, 270), (28, 3, 273, 272), (33, 5, 275, 274), (34, 6, 277, 276), (35, 7, 279, 278), (36, 8, 281, 280), (37, 9, 283, 282), (38, 10, 285, 284), (39, 11, 287, 286), (40, 12, 289, 288), (5, 21, 290, 275), (6, 22, 291, 277), (7, 23, 292, 279), (8, 24, 293, 281), (9, 25, 266, 283), (10, 26, 268, 285), (11, 27, 270, 287), (12, 28, 272, 289), (0, 33, 274, 267), (1, 34, 276, 269), (2, 35, 278, 271), (3, 36, 280, 273), (170, 168, 295, 294), (171, 170, 294, 296), (172, 171, 296, 297), (173, 172, 297, 298), (174, 173, 298, 299), (175, 174, 299, 300), (176, 175, 300, 301), (177, 176, 301, 302), (178, 177, 302, 303), (179, 178, 303, 304), (180, 179, 304, 305), (181, 180, 305, 306), (169, 181, 306, 307), (198, 196, 309, 308), (199, 198, 308, 310), (200, 199, 310, 311), (201, 200, 311, 312), (202, 201, 312, 313), (203, 202, 313, 314), (204, 203, 314, 315), (205, 204, 315, 316), (206, 205, 316, 317), (207, 206, 317, 318), (208, 207, 318, 319), (209, 208, 319, 320), (197, 209, 320, 321), (183, 195, 323, 322), (195, 194, 324, 323), (194, 193, 325, 324), (193, 192, 326, 325), (192, 191, 327, 326), (191, 190, 328, 327), (190, 189, 329, 328), (189, 188, 330, 329), (188, 187, 331, 330), (187, 186, 332, 331), (186, 185, 333, 332), (185, 184, 334, 333), (184, 182, 335, 334), (155, 167, 337, 336), (167, 166, 338, 337), (166, 165, 339, 338), (165, 164, 340, 339), (164, 163, 341, 340), (163, 162, 342, 341), (162, 161, 343, 342), (161, 160, 344, 343), (160, 159, 345, 344), (159, 158, 346, 345), (158, 157, 347, 346), (157, 156, 348, 347), (156, 154, 349, 348), (21, 155, 336, 290), (154, 38, 284, 349), (22, 169, 307, 291), (168, 39, 286, 295), (24, 183, 322, 293), (182, 37, 282, 335), (23, 197, 321, 292), (196, 40, 288, 309)])
me_x.polygons.foreach_set('material_index', [2, 1, 1, 1, 1, 1, 1, 1, 1, 1, 1, 1, 1, 1, 1, 1, 1, 1, 1, 1, 1, 1, 1, 1, 1, 1, 1, 1, 1, 1, 1, 2, 1, 1, 1, 1, 1, 1, 2, 1, 1, 1, 1, 1, 1, 2, 1, 1, 1, 1, 1, 1, 1, 1, 1, 1, 1, 1, 1, 1, 1, 1, 1, 1, 0, 0, 0, 0, 0, 0, 0, 0, 0, 0, 0, 0, 0, 0, 0, 0, 0, 0, 0, 0, 0, 0, 0, 0, 0, 0, 0, 0, 0, 0, 0, 0, 0, 0, 0, 0, 0, 0, 0, 0, 0, 0, 0, 0, 0, 0, 0, 0, 0, 0, 0, 0, 0, 0, 0, 0, 0, 0, 0, 0, 0, 0, 0, 1, 2, 2, 2, 1, 2, 2, 2, 1, 2, 2, 2, 2, 2, 2, 2, 2, 0, 2, 2, 2, 2, 2, 2, 2, 2, 2, 2, 1, 2, 2, 2, 2, 2, 2, 2, 2, 2, 2, 2, 2, 2, 2, 2, 2, 2, 2, 2, 2, 2, 2, 2, 2, 2, 2, 2, 2, 2, 2, 2, 2, 2, 2, 2, 2, 2, 2, 2, 2, 2, 2, 2, 2, 2, 2, 2, 2, 2, 2, 2, 2, 2, 2, 2, 2, 2, 2, 2, 2, 2, 2, 2, 2, 2, 2, 2, 2, 2, 2, 2, 2, 2, 2, 2, 2, 2, 2, 2, 2, 2, 2, 2, 2, 2, 2, 2, 2, 2, 2, 2, 2, 2, 2, 2, 2, 2, 2, 2, 2, 2, 2, 2, 2, 2, 2, 2, 2, 2, 2, 2, 2, 2, 2, 2, 2, 2, 2, 2, 2, 2, 2, 2, 2, 2, 2, 2, 2, 2, 2, 2, 2, 2, 2, 2, 2, 2, 2, 2, 2])
_uv = me_x.uv_layers.new(name='UV 贴图')
_uv.uv.foreach_set('vector', [0.8884, 1.0, 0.875, 1.0, 0.875, 1.0, 0.8884, 1.0, 0.1511, 0.9517, 0.1511, 0.986, 0.1918, 0.986, 0.1918, 0.9517, 0.1511, 0.7886, 0.1511, 0.8293, 0.1918, 0.8293, 0.1918, 0.7886, 0.3142, 0.7886, 0.3142, 0.8293, 0.3459, 0.8293, 0.3459, 0.7886, 0.2326, 0.7886, 0.2326, 0.8293, 0.2734, 0.8293, 0.2734, 0.7886, 0.2326, 0.707, 0.2326, 0.7478, 0.2734, 0.7478, 0.2734, 0.707, 0.3142, 0.707, 0.3142, 0.7478, 0.3459, 0.7478, 0.3459, 0.707, 0.06948, 0.7886, 0.06948, 0.8293, 0.1103, 0.8293, 0.1103, 0.7886, 0.06948, 0.707, 0.06948, 0.7478, 0.1103, 0.7478, 0.1103, 0.707, 0.1511, 0.707, 0.1511, 0.7478, 0.1918, 0.7478, 0.1918, 0.707, 0.06948, 0.9517, 0.06948, 0.986, 0.1103, 0.986, 0.1103, 0.9517, 0.06948, 0.8701, 0.06948, 0.9109, 0.1103, 0.9109, 0.1103, 0.8701, 0.1511, 0.8701, 0.1511, 0.9109, 0.1918, 0.9109, 0.1918, 0.8701, 0.2326, 0.9517, 0.2326, 0.986, 0.2734, 0.986, 0.2734, 0.9517, 0.2326, 0.8701, 0.2326, 0.9109, 0.2734, 0.9109, 0.2734, 0.8701, 0.3142, 0.8701, 0.3142, 0.9109, 0.3459, 0.9109, 0.3459, 0.8701, 0.2734, 0.8701, 0.2734, 0.9109, 0.3142, 0.9109, 0.3142, 0.8701, 0.2734, 0.8293, 0.2734, 0.8701, 0.3142, 0.8701, 0.3142, 0.8293, 0.3142, 0.8293, 0.3142, 0.8701, 0.3459, 0.8701, 0.3459, 0.8293, 0.1918, 0.8701, 0.1918, 0.9109, 0.2326, 0.9109, 0.2326, 0.8701, 0.1918, 0.8293, 0.1918, 0.8701, 0.2326, 0.8701, 0.2326, 0.8293, 0.2326, 0.8293, 0.2326, 0.8701, 0.2734, 0.8701, 0.2734, 0.8293, 0.1918, 0.9517, 0.1918, 0.986, 0.2326, 0.986, 0.2326, 0.9517, 0.1918, 0.9109, 0.1918, 0.9517, 0.2326, 0.9517, 0.2326, 0.9109, 0.2326, 0.9109, 0.2326, 0.9517, 0.2734, 0.9517, 0.2734, 0.9109, 0.1103, 0.8701, 0.1103, 0.9109, 0.1511, 0.9109, 0.1511, 0.8701, 0.1103, 0.8293, 0.1103, 0.8701, 0.1511, 0.8701, 0.1511, 0.8293, 0.1511, 0.8293, 0.1511, 0.8701, 0.1918, 0.8701, 0.1918, 0.8293, 0.03777, 0.8701, 0.03777, 0.9109, 0.06948, 0.9109, 0.06948, 0.8701, 0.03777, 0.8293, 0.03777, 0.8701, 0.06948, 0.8701, 0.06948, 0.8293, 0.06948, 0.8293, 0.06948, 0.8701, 0.1103, 0.8701, 0.1103, 0.8293, 0.0, 0.9204, 0.0, 0.875, 0.0, 0.875, 0.0, 0.9204, 0.03777, 0.9109, 0.03777, 0.9517, 0.06948, 0.9517, 0.06948, 0.9109, 0.06948, 0.9109, 0.06948, 0.9517, 0.1103, 0.9517, 0.1103, 0.9109, 0.1103, 0.707, 0.1103, 0.7478, 0.1511, 0.7478, 0.1511, 0.707, 0.1103, 0.6727, 0.1103, 0.707, 0.1511, 0.707, 0.1511, 0.6727, 0.1511, 0.6727, 0.1511, 0.707, 0.1918, 0.707, 0.1918, 0.6727, 0.03777, 0.707, 0.03777, 0.7478, 0.06948, 0.7478, 0.06948, 0.707, 0.1116, 0.0, 0.125, 0.0, 0.125, 0.0, 0.1116, 0.0, 0.06948, 0.6727, 0.06948, 0.707, 0.1103, 0.707, 0.1103, 0.6727, 0.03777, 0.7886, 0.03777, 0.8293, 0.06948, 0.8293, 0.06948, 0.7886, 0.03777, 0.7478, 0.03777, 0.7886, 0.06948, 0.7886, 0.06948, 0.7478, 0.06948, 0.7478, 0.06948, 0.7886, 0.1103, 0.7886, 0.1103, 0.7478, 0.2734, 0.707, 0.2734, 0.7478, 0.3142, 0.7478, 0.3142, 0.707, 0.2734, 0.6727, 0.2734, 0.707, 0.3142, 0.707, 0.3142, 0.6727, 1.0, 0.07963, 1.0, 0.125, 1.0, 0.125, 1.0, 0.07963, 0.1918, 0.707, 0.1918, 0.7478, 0.2326, 0.7478, 0.2326, 0.707, 0.1918, 0.6727, 0.1918, 0.707, 0.2326, 0.707, 0.2326, 0.6727, 0.2326, 0.6727, 0.2326, 0.707, 0.2734, 0.707, 0.2734, 0.6727, 0.1918, 0.7886, 0.1918, 0.8293, 0.2326, 0.8293, 0.2326, 0.7886, 0.1918, 0.7478, 0.1918, 0.7886, 0.2326, 0.7886, 0.2326, 0.7478, 0.2326, 0.7478, 0.2326, 0.7886, 0.2734, 0.7886, 0.2734, 0.7478, 0.2734, 0.7886, 0.2734, 0.8293, 0.3142, 0.8293, 0.3142, 0.7886, 0.2734, 0.7478, 0.2734, 0.7886, 0.3142, 0.7886, 0.3142, 0.7478, 0.3142, 0.7478, 0.3142, 0.7886, 0.3459, 0.7886, 0.3459, 0.7478, 0.1103, 0.7886, 0.1103, 0.8293, 0.1511, 0.8293, 0.1511, 0.7886, 0.1103, 0.7478, 0.1103, 0.7886, 0.1511, 0.7886, 0.1511, 0.7478, 0.1511, 0.7478, 0.1511, 0.7886, 0.1918, 0.7886, 0.1918, 0.7478, 0.1103, 0.9517, 0.1103, 0.986, 0.1511, 0.986, 0.1511, 0.9517, 0.1103, 0.9109, 0.1103, 0.9517, 0.1511, 0.9517, 0.1511, 0.9109, 0.1511, 0.9109, 0.1511, 0.9517, 0.1918, 0.9517, 0.1918, 0.9109, 0.2734, 0.9517, 0.2734, 0.986, 0.3142, 0.986, 0.3142, 0.9517, 0.2734, 0.9109, 0.2734, 0.9517, 0.3142, 0.9517, 0.3142, 0.9109, 0.3142, 0.9109, 0.3142, 0.9517, 0.3459, 0.9517, 0.3459, 0.9109, 0.375, 0.875, 0.5, 0.875, 0.5, 1.0, 0.375, 1.0, 0.375, 0.375, 0.5, 0.375, 0.5, 0.5, 0.375, 0.5, 0.875, 0.375, 1.0, 0.375, 1.0, 0.5, 0.875, 0.5, 0.625, 0.375, 0.75, 0.375, 0.75, 0.5, 0.625, 0.5, 0.625, 0.125, 0.75, 0.125, 0.75, 0.25, 0.625, 0.25, 0.875, 0.125, 1.0, 0.125, 1.0, 0.25, 0.875, 0.25, 0.125, 0.375, 0.25, 0.375, 0.25, 0.5, 0.125, 0.5, 0.125, 0.125, 0.25, 0.125, 0.25, 0.25, 0.125, 0.25, 0.375, 0.125, 0.5, 0.125, 0.5, 0.25, 0.375, 0.25, 0.125, 0.875, 0.25, 0.875, 0.25, 1.0, 0.125, 1.0, 0.125, 0.625, 0.25, 0.625, 0.25, 0.75, 0.125, 0.75, 0.375, 0.625, 0.5, 0.625, 0.5, 0.75, 0.375, 0.75, 0.625, 0.875, 0.75, 0.875, 0.75, 1.0, 0.625, 1.0, 0.625, 0.625, 0.75, 0.625, 0.75, 0.75, 0.625, 0.75, 0.875, 0.625, 1.0, 0.625, 1.0, 0.75, 0.875, 0.75, 0.75, 0.625, 0.875, 0.625, 0.875, 0.75, 0.75, 0.75, 0.75, 0.5, 0.875, 0.5, 0.875, 0.625, 0.75, 0.625, 0.875, 0.5, 1.0, 0.5, 1.0, 0.625, 0.875, 0.625, 0.5, 0.625, 0.625, 0.625, 0.625, 0.75, 0.5, 0.75, 0.5, 0.5, 0.625, 0.5, 0.625, 0.625, 0.5, 0.625, 0.625, 0.5, 0.75, 0.5, 0.75, 0.625, 0.625, 0.625, 0.5, 0.875, 0.625, 0.875, 0.625, 1.0, 0.5, 1.0, 0.5, 0.75, 0.625, 0.75, 0.625, 0.875, 0.5, 0.875, 0.625, 0.75, 0.75, 0.75, 0.75, 0.875, 0.625, 0.875, 0.25, 0.625, 0.375, 0.625, 0.375, 0.75, 0.25, 0.75, 0.25, 0.5, 0.375, 0.5, 0.375, 0.625, 0.25, 0.625, 0.375, 0.5, 0.5, 0.5, 0.5, 0.625, 0.375, 0.625, 0.0, 0.625, 0.125, 0.625, 0.125, 0.75, 0.0, 0.75, 0.0, 0.5, 0.125, 0.5, 0.125, 0.625, 0.0, 0.625, 0.125, 0.5, 0.25, 0.5, 0.25, 0.625, 0.125, 0.625, 0.875, 0.875, 1.0, 0.875, 1.0, 0.9204, 0.9997, 0.93, 0.9989, 0.9394, 0.9976, 0.9486, 0.9957, 0.9574, 0.9934, 0.9656, 0.9906, 0.9732, 0.9624, 0.9933, 0.9518, 0.9953, 0.9402, 0.997, 0.928, 0.9983, 0.9151, 0.9992, 0.9018, 0.9998, 0.8884, 1.0, 0.875, 1.0, 0.0, 0.75, 0.125, 0.75, 0.125, 0.875, 0.0, 0.875, 0.125, 0.75, 0.25, 0.75, 0.25, 0.875, 0.125, 0.875, 0.25, 0.125, 0.375, 0.125, 0.375, 0.25, 0.25, 0.25, 0.25, 0.0, 0.375, 0.0, 0.375, 0.125, 0.25, 0.125, 0.375, 0.0, 0.5, 0.0, 0.5, 0.125, 0.375, 0.125, 0.0, 0.125, 0.125, 0.125, 0.125, 0.25, 0.0, 0.25, 0.875, 0.0, 0.8884, 0.0, 0.9018, 0.0001935, 0.9151, 0.0007713, 0.928, 0.001725, 0.9402, 0.00304, 0.9518, 0.004698, 0.9624, 0.006675, 0.9906, 0.02682, 0.9934, 0.03439, 0.9957, 0.04262, 0.9976, 0.05139, 0.9989, 0.06057, 0.9997, 0.07003, 1.0, 0.07963, 1.0, 0.125, 0.875, 0.125, 0.125, 0.0, 0.25, 0.0, 0.25, 0.125, 0.125, 0.125, 0.0, 0.375, 0.125, 0.375, 0.125, 0.5, 0.0, 0.5, 0.0, 0.25, 0.125, 0.25, 0.125, 0.375, 0.0, 0.375, 0.125, 0.25, 0.25, 0.25, 0.25, 0.375, 0.125, 0.375, 0.75, 0.125, 0.875, 0.125, 0.875, 0.25, 0.75, 0.25, 0.75, 0.0, 0.875, 0.0, 0.875, 0.125, 0.75, 0.125, 0.0, 0.875, 0.125, 0.875, 0.125, 1.0, 0.1116, 1.0, 0.09817, 0.9998, 0.08491, 0.9992, 0.07204, 0.9983, 0.05975, 0.997, 0.04822, 0.9953, 0.0376, 0.9933, 0.009358, 0.9732, 0.006587, 0.9656, 0.004262, 0.9574, 0.002418, 0.9486, 0.001081, 0.9394, 0.0002713, 0.93, 0.0, 0.9204, 0.5, 0.125, 0.625, 0.125, 0.625, 0.25, 0.5, 0.25, 0.5, 0.0, 0.625, 0.0, 0.625, 0.125, 0.5, 0.125, 0.625, 0.0, 0.75, 0.0, 0.75, 0.125, 0.625, 0.125, 0.5, 0.375, 0.625, 0.375, 0.625, 0.5, 0.5, 0.5, 0.5, 0.25, 0.625, 0.25, 0.625, 0.375, 0.5, 0.375, 0.625, 0.25, 0.75, 0.25, 0.75, 0.375, 0.625, 0.375, 0.75, 0.375, 0.875, 0.375, 0.875, 0.5, 0.75, 0.5, 0.75, 0.25, 0.875, 0.25, 0.875, 0.375, 0.75, 0.375, 0.875, 0.25, 1.0, 0.25, 1.0, 0.375, 0.875, 0.375, 0.25, 0.375, 0.375, 0.375, 0.375, 0.5, 0.25, 0.5, 0.25, 0.25, 0.375, 0.25, 0.375, 0.375, 0.25, 0.375, 0.375, 0.25, 0.5, 0.25, 0.5, 0.375, 0.375, 0.375, 0.25, 0.875, 0.375, 0.875, 0.375, 1.0, 0.25, 1.0, 0.25, 0.75, 0.375, 0.75, 0.375, 0.875, 0.25, 0.875, 0.375, 0.75, 0.5, 0.75, 0.5, 0.875, 0.375, 0.875, 0.75, 0.875, 0.875, 0.875, 0.875, 1.0, 0.75, 1.0, 0.75, 0.75, 0.875, 0.75, 0.875, 0.875, 0.75, 0.875, 0.875, 0.75, 1.0, 0.75, 1.0, 0.875, 0.875, 0.875, 0.3142, 0.6727, 0.3142, 0.707, 0.3459, 0.707, 0.3463, 0.6923, 0.3463, 0.6897, 0.346, 0.6873, 0.3454, 0.685, 0.3444, 0.6828, 0.3429, 0.6806, 0.3407, 0.6784, 0.3379, 0.6764, 0.3348, 0.6749, 0.3317, 0.6738, 0.3286, 0.6731, 0.3253, 0.6727, 0.322, 0.6725, 0.3184, 0.6725, 0.5, 1.0, 0.375, 1.0, 0.375, 1.0, 0.5, 1.0, 0.375, 1.0, 0.25, 1.0, 0.25, 1.0, 0.375, 1.0, 1.0, 0.75, 1.0, 0.875, 1.0, 0.875, 1.0, 0.75, 0.3142, 0.9517, 0.3142, 0.986, 0.3184, 0.9862, 0.322, 0.9862, 0.3253, 0.986, 0.3286, 0.9856, 0.3317, 0.9849, 0.3348, 0.9838, 0.3379, 0.9823, 0.3407, 0.9803, 0.3429, 0.9781, 0.3444, 0.9759, 0.3454, 0.9737, 0.346, 0.9714, 0.3463, 0.969, 0.3463, 0.9664, 0.3459, 0.9517, 1.0, 0.875, 1.0, 0.9204, 1.0, 0.9204, 1.0, 0.875, 0.0, 0.875, 0.0, 0.75, 0.0, 0.75, 0.0, 0.875, 0.25, 1.0, 0.125, 1.0, 0.125, 1.0, 0.25, 1.0, 0.03777, 0.9517, 0.03739, 0.9664, 0.03739, 0.969, 0.03769, 0.9714, 0.03831, 0.9737, 0.03929, 0.9759, 0.0408, 0.9781, 0.04298, 0.9803, 0.04579, 0.9823, 0.04885, 0.9838, 0.05196, 0.9849, 0.05514, 0.9856, 0.05838, 0.986, 0.06169, 0.9862, 0.06532, 0.9862, 0.06948, 0.986, 0.06948, 0.9517, 0.875, 0.0, 0.8884, 0.0, 0.8884, 0.0, 0.875, 0.0, 0.125, 0.0, 0.25, 0.0, 0.25, 0.0, 0.125, 0.0, 0.0, 0.75, 0.0, 0.625, 0.0, 0.625, 0.0, 0.75, 0.0, 0.625, 0.0, 0.5, 0.0, 0.5, 0.0, 0.625, 0.125, 1.0, 0.1116, 1.0, 0.1116, 1.0, 0.125, 1.0, 1.0, 0.125, 1.0, 0.25, 1.0, 0.25, 1.0, 0.125, 0.25, 0.0, 0.375, 0.0, 0.375, 0.0, 0.25, 0.0, 0.375, 0.0, 0.5, 0.0, 0.5, 0.0, 0.375, 0.0, 0.0, 0.07963, 0.0002713, 0.07003, 0.001081, 0.06057, 0.002418, 0.05139, 0.004262, 0.04262, 0.006587, 0.03439, 0.009358, 0.02682, 0.0376, 0.006675, 0.04822, 0.004698, 0.05975, 0.00304, 0.07204, 0.001725, 0.08491, 0.0007713, 0.09817, 0.0001935, 0.1116, 0.0, 0.125, 0.0, 0.125, 0.125, 0.0, 0.125, 0.875, 1.0, 0.75, 1.0, 0.75, 1.0, 0.875, 1.0, 1.0, 0.25, 1.0, 0.375, 1.0, 0.375, 1.0, 0.25, 1.0, 0.375, 1.0, 0.5, 1.0, 0.5, 1.0, 0.375, 0.75, 1.0, 0.625, 1.0, 0.625, 1.0, 0.75, 1.0, 0.625, 1.0, 0.5, 1.0, 0.5, 1.0, 0.625, 1.0, 0.0, 0.5, 0.0, 0.375, 0.0, 0.375, 0.0, 0.5, 0.0, 0.375, 0.0, 0.25, 0.0, 0.25, 0.0, 0.375, 0.5, 0.0, 0.625, 0.0, 0.625, 0.0, 0.5, 0.0, 0.625, 0.0, 0.75, 0.0, 0.75, 0.0, 0.625, 0.0, 0.0, 0.25, 0.0, 0.125, 0.0, 0.125, 0.0, 0.25, 0.06532, 0.6725, 0.06169, 0.6725, 0.05838, 0.6727, 0.05514, 0.6731, 0.05196, 0.6738, 0.04885, 0.6749, 0.04579, 0.6764, 0.04298, 0.6784, 0.0408, 0.6806, 0.03929, 0.6828, 0.03831, 0.685, 0.03769, 0.6873, 0.03739, 0.6897, 0.03739, 0.6923, 0.03777, 0.707, 0.06948, 0.707, 0.06948, 0.6727, 1.0, 0.5, 1.0, 0.625, 1.0, 0.625, 1.0, 0.5, 1.0, 0.625, 1.0, 0.75, 1.0, 0.75, 1.0, 0.625, 0.75, 0.0, 0.875, 0.0, 0.875, 0.0, 0.75, 0.0, 1.0, 0.07963, 1.0, 0.07963, 0.9997, 0.07003, 0.9997, 0.07003, 0.9997, 0.07003, 0.9997, 0.07003, 0.9989, 0.06057, 0.9989, 0.06057, 0.9989, 0.06057, 0.9989, 0.06057, 0.9976, 0.05139, 0.9976, 0.05139, 0.9976, 0.05139, 0.9976, 0.05139, 0.9957, 0.04262, 0.9957, 0.04262, 0.9957, 0.04262, 0.9957, 0.04262, 0.9934, 0.03439, 0.9934, 0.03439, 0.9934, 0.03439, 0.9934, 0.03439, 0.9906, 0.02682, 0.9906, 0.02682, 0.9906, 0.02682, 0.9906, 0.02682, 0.9624, 0.006675, 0.9624, 0.006675, 0.9624, 0.006675, 0.9624, 0.006675, 0.9518, 0.004698, 0.9518, 0.004698, 0.9518, 0.004698, 0.9518, 0.004698, 0.9402, 0.00304, 0.9402, 0.00304, 0.9402, 0.00304, 0.9402, 0.00304, 0.928, 0.001725, 0.928, 0.001725, 0.928, 0.001725, 0.928, 0.001725, 0.9151, 0.0007713, 0.9151, 0.0007713, 0.9151, 0.0007713, 0.9151, 0.0007713, 0.9018, 0.0001935, 0.9018, 0.0001935, 0.9018, 0.0001935, 0.9018, 0.0001935, 0.8884, 0.0, 0.8884, 0.0, 0.8884, 1.0, 0.8884, 1.0, 0.9018, 0.9998, 0.9018, 0.9998, 0.9018, 0.9998, 0.9018, 0.9998, 0.9151, 0.9992, 0.9151, 0.9992, 0.9151, 0.9992, 0.9151, 0.9992, 0.928, 0.9983, 0.928, 0.9983, 0.928, 0.9983, 0.928, 0.9983, 0.9402, 0.997, 0.9402, 0.997, 0.9402, 0.997, 0.9402, 0.997, 0.9518, 0.9953, 0.9518, 0.9953, 0.9518, 0.9953, 0.9518, 0.9953, 0.9624, 0.9933, 0.9624, 0.9933, 0.9624, 0.9933, 0.9624, 0.9933, 0.9906, 0.9732, 0.9906, 0.9732, 0.9906, 0.9732, 0.9906, 0.9732, 0.9934, 0.9656, 0.9934, 0.9656, 0.9934, 0.9656, 0.9934, 0.9656, 0.9957, 0.9574, 0.9957, 0.9574, 0.9957, 0.9574, 0.9957, 0.9574, 0.9976, 0.9486, 0.9976, 0.9486, 0.9976, 0.9486, 0.9976, 0.9486, 0.9989, 0.9394, 0.9989, 0.9394, 0.9989, 0.9394, 0.9989, 0.9394, 0.9997, 0.93, 0.9997, 0.93, 0.9997, 0.93, 0.9997, 0.93, 1.0, 0.9204, 1.0, 0.9204, 0.1116, 1.0, 0.1116, 1.0, 0.09817, 0.9998, 0.09817, 0.9998, 0.09817, 0.9998, 0.09817, 0.9998, 0.08491, 0.9992, 0.08491, 0.9992, 0.08491, 0.9992, 0.08491, 0.9992, 0.07204, 0.9983, 0.07204, 0.9983, 0.07204, 0.9983, 0.07204, 0.9983, 0.05975, 0.997, 0.05975, 0.997, 0.05975, 0.997, 0.05975, 0.997, 0.04822, 0.9953, 0.04822, 0.9953, 0.04822, 0.9953, 0.04822, 0.9953, 0.0376, 0.9933, 0.0376, 0.9933, 0.0376, 0.9933, 0.0376, 0.9933, 0.009358, 0.9732, 0.009358, 0.9732, 0.009358, 0.9732, 0.009358, 0.9732, 0.006587, 0.9656, 0.006587, 0.9656, 0.006587, 0.9656, 0.006587, 0.9656, 0.004262, 0.9574, 0.004262, 0.9574, 0.004262, 0.9574, 0.004262, 0.9574, 0.002418, 0.9486, 0.002418, 0.9486, 0.002418, 0.9486, 0.002418, 0.9486, 0.001081, 0.9394, 0.001081, 0.9394, 0.001081, 0.9394, 0.001081, 0.9394, 0.0002713, 0.93, 0.0002713, 0.93, 0.0002713, 0.93, 0.0002713, 0.93, 0.0, 0.9204, 0.0, 0.9204, 0.0, 0.07963, 0.0, 0.07963, 0.0002713, 0.07003, 0.0002713, 0.07003, 0.0002713, 0.07003, 0.0002713, 0.07003, 0.001081, 0.06057, 0.001081, 0.06057, 0.001081, 0.06057, 0.001081, 0.06057, 0.002418, 0.05139, 0.002418, 0.05139, 0.002418, 0.05139, 0.002418, 0.05139, 0.004262, 0.04262, 0.004262, 0.04262, 0.004262, 0.04262, 0.004262, 0.04262, 0.006587, 0.03439, 0.006587, 0.03439, 0.006587, 0.03439, 0.006587, 0.03439, 0.009358, 0.02682, 0.009358, 0.02682, 0.009358, 0.02682, 0.009358, 0.02682, 0.0376, 0.006675, 0.0376, 0.006675, 0.0376, 0.006675, 0.0376, 0.006675, 0.04822, 0.004698, 0.04822, 0.004698, 0.04822, 0.004698, 0.04822, 0.004698, 0.05975, 0.00304, 0.05975, 0.00304, 0.05975, 0.00304, 0.05975, 0.00304, 0.07204, 0.001725, 0.07204, 0.001725, 0.07204, 0.001725, 0.07204, 0.001725, 0.08491, 0.0007713, 0.08491, 0.0007713, 0.08491, 0.0007713, 0.08491, 0.0007713, 0.09817, 0.0001935, 0.09817, 0.0001935, 0.09817, 0.0001935, 0.09817, 0.0001935, 0.1116, 0.0, 0.1116, 0.0, 0.0, 0.125, 0.0, 0.07963, 0.0, 0.07963, 0.0, 0.125, 0.03777, 0.8701, 0.03777, 0.8293, 0.02869, 0.8293, 0.02869, 0.8701, 0.1511, 0.6727, 0.1918, 0.6727, 0.1918, 0.6662, 0.1511, 0.6662, 0.3459, 0.7886, 0.3459, 0.8293, 0.355, 0.8293, 0.355, 0.7886, 0.2326, 0.986, 0.1918, 0.986, 0.1918, 0.9925, 0.2326, 0.9925, 0.03777, 0.7886, 0.03777, 0.7478, 0.02869, 0.7478, 0.02869, 0.7886, 0.2326, 0.6727, 0.2734, 0.6727, 0.2734, 0.6662, 0.2326, 0.6662, 0.3459, 0.8701, 0.3459, 0.9109, 0.355, 0.9109, 0.355, 0.8701, 0.1511, 0.986, 0.1103, 0.986, 0.1103, 0.9925, 0.1511, 0.9925, 0.03777, 0.9517, 0.03777, 0.9109, 0.02869, 0.9109, 0.02869, 0.9517, 0.06948, 0.6727, 0.1103, 0.6727, 0.1103, 0.6662, 0.06948, 0.6662, 0.3459, 0.707, 0.3459, 0.7478, 0.355, 0.7478, 0.355, 0.707, 0.3142, 0.986, 0.2734, 0.986, 0.2734, 0.9925, 0.3142, 0.9925, 0.03777, 0.7478, 0.03777, 0.707, 0.02869, 0.707, 0.02869, 0.7478, 0.2734, 0.6727, 0.3142, 0.6727, 0.3142, 0.6662, 0.2734, 0.6662, 0.3459, 0.9109, 0.3459, 0.9517, 0.355, 0.9517, 0.355, 0.9109, 0.1103, 0.986, 0.06948, 0.986, 0.06948, 0.9925, 0.1103, 0.9925, 0.03777, 0.9109, 0.03777, 0.8701, 0.02869, 0.8701, 0.02869, 0.9109, 0.1103, 0.6727, 0.1511, 0.6727, 0.1511, 0.6662, 0.1103, 0.6662, 0.3459, 0.7478, 0.3459, 0.7886, 0.355, 0.7886, 0.355, 0.7478, 0.2734, 0.986, 0.2326, 0.986, 0.2326, 0.9925, 0.2734, 0.9925, 0.03777, 0.8293, 0.03777, 0.7886, 0.02869, 0.7886, 0.02869, 0.8293, 0.1918, 0.6727, 0.2326, 0.6727, 0.2326, 0.6662, 0.1918, 0.6662, 0.3459, 0.8293, 0.3459, 0.8701, 0.355, 0.8701, 0.355, 0.8293, 0.1918, 0.986, 0.1511, 0.986, 0.1511, 0.9925, 0.1918, 0.9925, 0.3463, 0.6897, 0.3463, 0.6923, 0.355, 0.6922, 0.3549, 0.689, 0.346, 0.6873, 0.3463, 0.6897, 0.3549, 0.689, 0.3546, 0.686, 0.3454, 0.685, 0.346, 0.6873, 0.3546, 0.686, 0.3542, 0.683, 0.3444, 0.6828, 0.3454, 0.685, 0.3542, 0.683, 0.3536, 0.6801, 0.3429, 0.6806, 0.3444, 0.6828, 0.3536, 0.6801, 0.3529, 0.6774, 0.3407, 0.6784, 0.3429, 0.6806, 0.3529, 0.6774, 0.3519, 0.6749, 0.3379, 0.6764, 0.3407, 0.6784, 0.3519, 0.6749, 0.3427, 0.6684, 0.3348, 0.6749, 0.3379, 0.6764, 0.3427, 0.6684, 0.3393, 0.6677, 0.3317, 0.6738, 0.3348, 0.6749, 0.3393, 0.6677, 0.3355, 0.6672, 0.3286, 0.6731, 0.3317, 0.6738, 0.3355, 0.6672, 0.3315, 0.6668, 0.3253, 0.6727, 0.3286, 0.6731, 0.3315, 0.6668, 0.3273, 0.6664, 0.322, 0.6725, 0.3253, 0.6727, 0.3273, 0.6664, 0.323, 0.6663, 0.3184, 0.6725, 0.322, 0.6725, 0.323, 0.6663, 0.3186, 0.6662, 0.322, 0.9862, 0.3184, 0.9862, 0.3186, 0.9925, 0.323, 0.9924, 0.3253, 0.986, 0.322, 0.9862, 0.323, 0.9924, 0.3273, 0.9923, 0.3286, 0.9856, 0.3253, 0.986, 0.3273, 0.9923, 0.3315, 0.9919, 0.3317, 0.9849, 0.3286, 0.9856, 0.3315, 0.9919, 0.3355, 0.9915, 0.3348, 0.9838, 0.3317, 0.9849, 0.3355, 0.9915, 0.3393, 0.991, 0.3379, 0.9823, 0.3348, 0.9838, 0.3393, 0.991, 0.3427, 0.9903, 0.3407, 0.9803, 0.3379, 0.9823, 0.3427, 0.9903, 0.3519, 0.9838, 0.3429, 0.9781, 0.3407, 0.9803, 0.3519, 0.9838, 0.3529, 0.9813, 0.3444, 0.9759, 0.3429, 0.9781, 0.3529, 0.9813, 0.3536, 0.9786, 0.3454, 0.9737, 0.3444, 0.9759, 0.3536, 0.9786, 0.3542, 0.9757, 0.346, 0.9714, 0.3454, 0.9737, 0.3542, 0.9757, 0.3546, 0.9727, 0.3463, 0.969, 0.346, 0.9714, 0.3546, 0.9727, 0.3549, 0.9697, 0.3463, 0.9664, 0.3463, 0.969, 0.3549, 0.9697, 0.355, 0.9665, 0.06532, 0.9862, 0.06169, 0.9862, 0.06072, 0.9924, 0.06511, 0.9925, 0.06169, 0.9862, 0.05838, 0.986, 0.0564, 0.9923, 0.06072, 0.9924, 0.05838, 0.986, 0.05514, 0.9856, 0.0522, 0.9919, 0.0564, 0.9923, 0.05514, 0.9856, 0.05196, 0.9849, 0.04819, 0.9915, 0.0522, 0.9919, 0.05196, 0.9849, 0.04885, 0.9838, 0.04442, 0.991, 0.04819, 0.9915, 0.04885, 0.9838, 0.04579, 0.9823, 0.04096, 0.9903, 0.04442, 0.991, 0.04579, 0.9823, 0.04298, 0.9803, 0.03174, 0.9838, 0.04096, 0.9903, 0.04298, 0.9803, 0.0408, 0.9781, 0.03084, 0.9813, 0.03174, 0.9838, 0.0408, 0.9781, 0.03929, 0.9759, 0.03008, 0.9786, 0.03084, 0.9813, 0.03929, 0.9759, 0.03831, 0.9737, 0.02948, 0.9757, 0.03008, 0.9786, 0.03831, 0.9737, 0.03769, 0.9714, 0.02904, 0.9727, 0.02948, 0.9757, 0.03769, 0.9714, 0.03739, 0.969, 0.02878, 0.9697, 0.02904, 0.9727, 0.03739, 0.969, 0.03739, 0.9664, 0.02869, 0.9665, 0.02878, 0.9697, 0.03739, 0.6923, 0.03739, 0.6897, 0.02878, 0.689, 0.02869, 0.6922, 0.03739, 0.6897, 0.03769, 0.6873, 0.02904, 0.686, 0.02878, 0.689, 0.03769, 0.6873, 0.03831, 0.685, 0.02948, 0.683, 0.02904, 0.686, 0.03831, 0.685, 0.03929, 0.6828, 0.03008, 0.6801, 0.02948, 0.683, 0.03929, 0.6828, 0.0408, 0.6806, 0.03084, 0.6774, 0.03008, 0.6801, 0.0408, 0.6806, 0.04298, 0.6784, 0.03174, 0.6749, 0.03084, 0.6774, 0.04298, 0.6784, 0.04579, 0.6764, 0.04096, 0.6684, 0.03174, 0.6749, 0.04579, 0.6764, 0.04885, 0.6749, 0.04442, 0.6677, 0.04096, 0.6684, 0.04885, 0.6749, 0.05196, 0.6738, 0.04819, 0.6672, 0.04442, 0.6677, 0.05196, 0.6738, 0.05514, 0.6731, 0.0522, 0.6668, 0.04819, 0.6672, 0.05514, 0.6731, 0.05838, 0.6727, 0.0564, 0.6664, 0.0522, 0.6668, 0.05838, 0.6727, 0.06169, 0.6725, 0.06072, 0.6663, 0.0564, 0.6664, 0.06169, 0.6725, 0.06532, 0.6725, 0.06511, 0.6662, 0.06072, 0.6663, 0.03777, 0.707, 0.03739, 0.6923, 0.02869, 0.6922, 0.02869, 0.707, 0.06532, 0.6725, 0.06948, 0.6727, 0.06948, 0.6662, 0.06511, 0.6662, 0.3142, 0.6727, 0.3184, 0.6725, 0.3186, 0.6662, 0.3142, 0.6662, 0.3463, 0.6923, 0.3459, 0.707, 0.355, 0.707, 0.355, 0.6922, 0.06948, 0.986, 0.06532, 0.9862, 0.06511, 0.9925, 0.06948, 0.9925, 0.03739, 0.9664, 0.03777, 0.9517, 0.02869, 0.9517, 0.02869, 0.9665, 0.3459, 0.9517, 0.3463, 0.9664, 0.355, 0.9665, 0.355, 0.9517, 0.3184, 0.9862, 0.3142, 0.986, 0.3142, 0.9925, 0.3186, 0.9925])
me_x.materials.append(mat_card_back)
me_x.materials.append(mat_card_front)
me_x.materials.append(mat_card_side)
me_x.update()
me_001 = bpy.data.meshes.new('平面.001')
me_001.from_pydata([(0.0, 0.0, 0.02234), (1.373, -2.023, 0.02234), (1.373, -2.69, 0.02234), (3.373, -2.69, 0.02234), (3.373, -2.023, 0.02234), (2.04, -3.357, 0.02234), (2.706, -3.357, 0.02234), (2.706, -1.357, 0.02234), (2.04, -1.357, 0.02234), (2.706, -2.69, 0.02234), (2.04, -2.69, 0.02234), (2.706, -2.023, 0.02234), (2.04, -2.023, 0.02234), (0.0, 0.0, -0.02234), (1.373, -2.023, -0.02234), (1.373, -2.69, -0.02234), (3.373, -2.69, -0.02234), (3.373, -2.023, -0.02234), (2.04, -3.357, -0.02234), (2.706, -3.357, -0.02234), (2.706, -1.357, -0.02234), (2.04, -1.357, -0.02234), (2.706, -2.69, -0.02234), (2.04, -2.69, -0.02234), (2.706, -2.023, -0.02234), (2.04, -2.023, -0.02234), (1.574, -3.357, 0.02234), (1.373, -3.156, 0.02234), (1.539, -3.354, 0.02234), (1.505, -3.345, 0.02234), (1.473, -3.33, 0.02234), (1.445, -3.31, 0.02234), (1.42, -3.285, 0.02234), (1.4, -3.256, 0.02234), (1.385, -3.225, 0.02234), (1.376, -3.191, 0.02234), (3.373, -3.156, 0.02234), (3.172, -3.357, 0.02234), (3.37, -3.191, 0.02234), (3.361, -3.225, 0.02234), (3.346, -3.256, 0.02234), (3.326, -3.285, 0.02234), (3.301, -3.31, 0.02234), (3.273, -3.33, 0.02234), (3.241, -3.345, 0.02234), (3.207, -3.354, 0.02234), (3.172, -1.357, 0.02234), (3.373, -1.557, 0.02234), (3.207, -1.36, 0.02234), (3.241, -1.369, 0.02234), (3.273, -1.383, 0.02234), (3.301, -1.404, 0.02234), (3.326, -1.428, 0.02234), (3.346, -1.457, 0.02234), (3.361, -1.489, 0.02234), (3.37, -1.522, 0.02234), (1.373, -3.156, -0.02234), (1.574, -3.357, -0.02234), (1.376, -3.191, -0.02234), (1.385, -3.225, -0.02234), (1.4, -3.256, -0.02234), (1.42, -3.285, -0.02234), (1.445, -3.31, -0.02234), (1.473, -3.33, -0.02234), (1.505, -3.345, -0.02234), (1.539, -3.354, -0.02234), (3.172, -3.357, -0.02234), (3.373, -3.156, -0.02234), (3.207, -3.354, -0.02234), (3.241, -3.345, -0.02234), (3.273, -3.33, -0.02234), (3.301, -3.31, -0.02234), (3.326, -3.285, -0.02234), (3.346, -3.256, -0.02234), (3.361, -3.225, -0.02234), (3.37, -3.191, -0.02234), (3.373, -1.557, -0.02234), (3.172, -1.357, -0.02234), (3.37, -1.522, -0.02234), (3.361, -1.489, -0.02234), (3.346, -1.457, -0.02234), (3.326, -1.428, -0.02234), (3.301, -1.404, -0.02234), (3.273, -1.383, -0.02234), (3.241, -1.369, -0.02234), (3.207, -1.36, -0.02234)], [], [(46, 7, 20, 77), (36, 3, 16, 67), (9, 11, 4, 3), (2, 1, 12, 10), (10, 12, 11, 9), (26, 5, 18, 57), (5, 10, 9, 6), (1, 0, 8, 12), (12, 8, 7, 11), (24, 17, 76, 78, 79, 80, 81, 82, 83, 84, 85, 77, 20), (22, 16, 17, 24), (15, 23, 25, 14), (23, 22, 24, 25), (19, 66, 68, 69, 70, 71, 72, 73, 74, 75, 67, 16, 22), (18, 19, 22, 23), (14, 25, 21, 13), (25, 24, 20, 21), (3, 4, 17, 16), (0, 1, 14, 13), (5, 6, 19, 18), (6, 9, 3, 36, 38, 39, 40, 41, 42, 43, 44, 45, 37), (1, 2, 15, 14), (56, 58, 59, 60, 61, 62, 63, 64, 65, 57, 18, 23, 15), (11, 7, 46, 48, 49, 50, 51, 52, 53, 54, 55, 47, 4), (4, 47, 76, 17), (7, 8, 21, 20), (8, 0, 13, 21), (6, 37, 66, 19), (26, 28, 29, 30, 31, 32, 33, 34, 35, 27, 2, 10, 5), (36, 67, 75, 38), (38, 75, 74, 39), (39, 74, 73, 40), (40, 73, 72, 41), (41, 72, 71, 42), (42, 71, 70, 43), (43, 70, 69, 44), (44, 69, 68, 45), (45, 68, 66, 37), (76, 47, 55, 78), (78, 55, 54, 79), (79, 54, 53, 80), (80, 53, 52, 81), (81, 52, 51, 82), (82, 51, 50, 83), (83, 50, 49, 84), (84, 49, 48, 85), (85, 48, 46, 77), (56, 27, 35, 58), (58, 35, 34, 59), (59, 34, 33, 60), (60, 33, 32, 61), (61, 32, 31, 62), (62, 31, 30, 63), (63, 30, 29, 64), (64, 29, 28, 65), (65, 28, 26, 57), (2, 27, 56, 15)])
_uv = me_001.uv_layers.new(name='UV 贴图')
_uv.uv.foreach_set('vector', [0.8996, 1.0, 0.6667, 1.0, 0.6667, 1.0, 0.8996, 1.0, 1.0, 0.1004, 1.0, 0.3333, 1.0, 0.3333, 1.0, 0.1004, 0.6667, 0.3333, 0.6667, 0.6667, 1.0, 0.6667, 1.0, 0.3333, 0.0, 0.3333, 0.0, 0.6667, 0.3333, 0.6667, 0.3333, 0.3333, 0.3333, 0.3333, 0.3333, 0.6667, 0.6667, 0.6667, 0.6667, 0.3333, 0.1004, 0.0, 0.3333, 0.0, 0.3333, 0.0, 0.1004, 0.0, 0.3333, 0.0, 0.3333, 0.3333, 0.6667, 0.3333, 0.6667, 0.0, 0.0, 0.6667, 0.0, 1.0, 0.3333, 1.0, 0.3333, 0.6667, 0.3333, 0.6667, 0.3333, 1.0, 0.6667, 1.0, 0.6667, 0.6667, 0.6667, 0.6667, 1.0, 0.6667, 1.0, 0.8996, 0.9995, 0.9171, 0.998, 0.934, 0.9955, 0.9498, 0.9922, 0.9642, 0.9642, 0.9922, 0.9498, 0.9955, 0.934, 0.998, 0.9171, 0.9995, 0.8996, 1.0, 0.6667, 1.0, 0.6667, 0.3333, 1.0, 0.3333, 1.0, 0.6667, 0.6667, 0.6667, 0.0, 0.3333, 0.3333, 0.3333, 0.3333, 0.6667, 0.0, 0.6667, 0.3333, 0.3333, 0.6667, 0.3333, 0.6667, 0.6667, 0.3333, 0.6667, 0.6667, 0.0, 0.8996, 0.0, 0.9171, 0.0005082, 0.934, 0.002017, 0.9498, 0.004482, 0.9642, 0.007826, 0.9922, 0.03585, 0.9955, 0.05018, 0.998, 0.06603, 0.9995, 0.08293, 1.0, 0.1004, 1.0, 0.3333, 0.6667, 0.3333, 0.3333, 0.0, 0.6667, 0.0, 0.6667, 0.3333, 0.3333, 0.3333, 0.0, 0.6667, 0.3333, 0.6667, 0.3333, 1.0, 0.0, 1.0, 0.3333, 0.6667, 0.6667, 0.6667, 0.6667, 1.0, 0.3333, 1.0, 1.0, 0.3333, 1.0, 0.6667, 1.0, 0.6667, 1.0, 0.3333, 0.0, 1.0, 0.0, 0.6667, 0.0, 0.6667, 0.0, 1.0, 0.3333, 0.0, 0.6667, 0.0, 0.6667, 0.0, 0.3333, 0.0, 0.6667, 0.0, 0.6667, 0.3333, 1.0, 0.3333, 1.0, 0.1004, 0.9995, 0.08293, 0.998, 0.06603, 0.9955, 0.05018, 0.9922, 0.03585, 0.9642, 0.007826, 0.9498, 0.004482, 0.934, 0.002017, 0.9171, 0.0005082, 0.8996, 0.0, 0.0, 0.6667, 0.0, 0.3333, 0.0, 0.3333, 0.0, 0.6667, 0.0, 0.1004, 0.0005082, 0.08293, 0.002017, 0.06603, 0.004482, 0.05018, 0.007826, 0.03585, 0.03585, 0.007826, 0.05018, 0.004482, 0.06603, 0.002017, 0.08293, 0.0005082, 0.1004, 0.0, 0.3333, 0.0, 0.3333, 0.3333, 0.0, 0.3333, 0.6667, 0.6667, 0.6667, 1.0, 0.8996, 1.0, 0.9171, 0.9995, 0.934, 0.998, 0.9498, 0.9955, 0.9642, 0.9922, 0.9922, 0.9642, 0.9955, 0.9498, 0.998, 0.934, 0.9995, 0.9171, 1.0, 0.8996, 1.0, 0.6667, 1.0, 0.6667, 1.0, 0.8996, 1.0, 0.8996, 1.0, 0.6667, 0.6667, 1.0, 0.3333, 1.0, 0.3333, 1.0, 0.6667, 1.0, 0.3333, 1.0, 0.0, 1.0, 0.0, 1.0, 0.3333, 1.0, 0.6667, 0.0, 0.8996, 0.0, 0.8996, 0.0, 0.6667, 0.0, 0.1004, 0.0, 0.08293, 0.0005082, 0.06603, 0.002017, 0.05018, 0.004482, 0.03585, 0.007826, 0.007826, 0.03585, 0.004482, 0.05018, 0.002017, 0.06603, 0.0005082, 0.08293, 0.0, 0.1004, 0.0, 0.3333, 0.3333, 0.3333, 0.3333, 0.0, 1.0, 0.1004, 1.0, 0.1004, 0.9995, 0.08293, 0.9995, 0.08293, 0.9995, 0.08293, 0.9995, 0.08293, 0.998, 0.06603, 0.998, 0.06603, 0.998, 0.06603, 0.998, 0.06603, 0.9955, 0.05018, 0.9955, 0.05018, 0.9955, 0.05018, 0.9955, 0.05018, 0.9922, 0.03585, 0.9922, 0.03585, 0.9922, 0.03585, 0.9922, 0.03585, 0.9642, 0.007826, 0.9642, 0.007826, 0.9642, 0.007826, 0.9642, 0.007826, 0.9498, 0.004482, 0.9498, 0.004482, 0.9498, 0.004482, 0.9498, 0.004482, 0.934, 0.002017, 0.934, 0.002017, 0.934, 0.002017, 0.934, 0.002017, 0.9171, 0.0005082, 0.9171, 0.0005082, 0.9171, 0.0005082, 0.9171, 0.0005082, 0.8996, 0.0, 0.8996, 0.0, 1.0, 0.8996, 1.0, 0.8996, 0.9995, 0.9171, 0.9995, 0.9171, 0.9995, 0.9171, 0.9995, 0.9171, 0.998, 0.934, 0.998, 0.934, 0.998, 0.934, 0.998, 0.934, 0.9955, 0.9498, 0.9955, 0.9498, 0.9955, 0.9498, 0.9955, 0.9498, 0.9922, 0.9642, 0.9922, 0.9642, 0.9922, 0.9642, 0.9922, 0.9642, 0.9642, 0.9922, 0.9642, 0.9922, 0.9642, 0.9922, 0.9642, 0.9922, 0.9498, 0.9955, 0.9498, 0.9955, 0.9498, 0.9955, 0.9498, 0.9955, 0.934, 0.998, 0.934, 0.998, 0.934, 0.998, 0.934, 0.998, 0.9171, 0.9995, 0.9171, 0.9995, 0.9171, 0.9995, 0.9171, 0.9995, 0.8996, 1.0, 0.8996, 1.0, 0.0, 0.1004, 0.0, 0.1004, 0.0005082, 0.08293, 0.0005082, 0.08293, 0.0005082, 0.08293, 0.0005082, 0.08293, 0.002017, 0.06603, 0.002017, 0.06603, 0.002017, 0.06603, 0.002017, 0.06603, 0.004482, 0.05018, 0.004482, 0.05018, 0.004482, 0.05018, 0.004482, 0.05018, 0.007826, 0.03585, 0.007826, 0.03585, 0.007826, 0.03585, 0.007826, 0.03585, 0.03585, 0.007826, 0.03585, 0.007826, 0.03585, 0.007826, 0.03585, 0.007826, 0.05018, 0.004482, 0.05018, 0.004482, 0.05018, 0.004482, 0.05018, 0.004482, 0.06603, 0.002017, 0.06603, 0.002017, 0.06603, 0.002017, 0.06603, 0.002017, 0.08293, 0.0005082, 0.08293, 0.0005082, 0.08293, 0.0005082, 0.08293, 0.0005082, 0.1004, 0.0, 0.1004, 0.0, 0.0, 0.3333, 0.0, 0.1004, 0.0, 0.1004, 0.0, 0.3333])
me_001.materials.append(mat_dialog_box)
me_001.update()
me_x_1 = bpy.data.meshes.new('立方体')
me_x_1.from_pydata([(-0.4783, -0.06139, -0.1435), (-0.4783, -0.06139, 0.1435), (-0.4783, 0.8953, -0.1435), (-0.4783, 0.8953, 0.1435), (0.4783, -0.06139, -0.1435), (0.4783, -0.06139, 0.1435), (0.4783, 0.8953, -0.1435), (0.4783, 0.8953, 0.1435)], [], [(0, 1, 3, 2), (2, 3, 7, 6), (6, 7, 5, 4), (4, 5, 1, 0), (2, 6, 4, 0), (7, 3, 1, 5)])
_uv = me_x_1.uv_layers.new(name='UV 贴图')
_uv.uv.foreach_set('vector', [0.375, 0.0, 0.625, 0.0, 0.625, 0.25, 0.375, 0.25, 0.375, 0.25, 0.625, 0.25, 0.625, 0.5, 0.375, 0.5, 0.375, 0.5, 0.625, 0.5, 0.625, 0.75, 0.375, 0.75, 0.375, 0.75, 0.625, 0.75, 0.625, 1.0, 0.375, 1.0, 0.125, 0.5, 0.375, 0.5, 0.375, 0.75, 0.125, 0.75, 0.625, 0.5, 0.875, 0.5, 0.875, 0.75, 0.625, 0.75])
me_x_1.materials.append(mat_rigidbody_collider)
me_x_1.update()

# ---- curves / text
txt_x = bpy.data.curves.new('文本', 'FONT')
txt_x.dimensions = '2D'
txt_x.body = 'Text'
txt_068 = bpy.data.curves.new('文本.068', 'FONT')
txt_068.dimensions = '2D'
txt_068.body = 'Text'
txt_3730 = bpy.data.curves.new('文本.3730', 'FONT')
txt_3730.dimensions = '2D'
txt_3730.body = '文'
txt_3730.align_x = 'CENTER'
txt_3730.size = 1.3
txt_157 = bpy.data.curves.new('文本.157', 'FONT')
txt_157.dimensions = '2D'
txt_157.body = 'Text'
txt_157.materials.append(mat_html_example)
txt_002 = bpy.data.curves.new('文本.002', 'FONT')
txt_002.dimensions = '2D'
txt_002.body = 'TypeWriter'
txt_002.materials.append(mat_miside_write_001)
txt_003 = bpy.data.curves.new('文本.003', 'FONT')
txt_003.dimensions = '2D'
txt_003.body = 'TypeWriter'
txt_003.materials.append(mat_miside_black_001)
txt_003.bevel_depth = 0.02
txt_004 = bpy.data.curves.new('文本.004', 'FONT')
txt_004.dimensions = '2D'
txt_004.body = '文本'
txt_004.materials.append(mat_dialog_text)
txt_001 = bpy.data.curves.new('文本.001', 'FONT')
txt_001.dimensions = '2D'
txt_001.body = '文本'
txt_001.align_x = 'CENTER'
txt_text = bpy.data.curves.new('Text', 'FONT')
txt_text.dimensions = '2D'
txt_text.body = 'Text'
txt_text.materials.append(mat_alpha)

# ---- objects
ob_cube = bpy.data.objects.new('Cube', me_cube)
ob_light = bpy.data.objects.new('Light', light_light)
ob_camera = bpy.data.objects.new('Camera', cam_camera)
ob_typewriter = bpy.data.objects.new('TypeWriter', txt_x)
ob_centertypewriter = bpy.data.objects.new('CenterTypeWriter', txt_068)
ob_cardshake = bpy.data.objects.new('CardShake', txt_3730)
ob_cardshake_card = bpy.data.objects.new('CardShake-card', me_x)
ob_html_example = bpy.data.objects.new('HTML_Example', txt_157)
ob_misideinner = bpy.data.objects.new('MiSideInner', txt_002)
ob_misideouter = bpy.data.objects.new('MiSideOuter', txt_003)
ob_dialog_box = bpy.data.objects.new('Dialog Box', me_001)
ob_dialog_text = bpy.data.objects.new('Dialog Text', txt_004)
ob_rigidbody_collider = bpy.data.objects.new('Rigidbody-collider', me_x_1)
ob_rigidbody_text = bpy.data.objects.new('Rigidbody-text', txt_001)
ob_text = bpy.data.objects.new('Text', txt_text)
_N = ng_dialog_box.nodes; _L = ng_dialog_box.links
n0 = _N.new('NodeGroupInput'); n0.name = '组输入'; n0.location = (-343, 47)
n1 = _N.new('NodeGroupOutput'); n1.name = '组输出'; n1.location = (1624, 24)
n2 = _N.new('GeometryNodeObjectInfo'); n2.name = '物体信息'; n2.location = (-339, -137)
n2.inputs[0].default_value = ob_dialog_box
n3 = _N.new('ShaderNodeMath'); n3.name = '运算'; n3.location = (-79, -79)
n3.operation = 'COMPARE'
n3.inputs[1].default_value = 0.0
n4 = _N.new('GeometryNodeSwitch'); n4.name = '切换'; n4.location = (98, -128)
n5 = _N.new('GeometryNodeJoinGeometry'); n5.name = '合并几何'; n5.location = (1444, 20)
n6 = _N.new('GeometryNodeInputNamedAttribute'); n6.name = '已命名属性'; n6.location = (-337, -358)
n6.inputs[0].default_value = 'X'
n7 = _N.new('ShaderNodeMath'); n7.name = '运算.001'; n7.location = (-82, -336)
n7.operation = 'COMPARE'
n7.inputs[1].default_value = 1.0
n8 = _N.new('NodeGroupInput'); n8.name = '组输入.001'; n8.location = (-337, -749)
n9 = _N.new('GeometryNodeSetPosition'); n9.name = '设置位置'; n9.location = (688, -141)
n10 = _N.new('GeometryNodeInputNamedAttribute'); n10.name = '已命名属性.001'; n10.location = (-338, -488)
n10.inputs[0].default_value = 'Y'
n11 = _N.new('ShaderNodeMath'); n11.name = '运算.002'; n11.location = (-84, -525)
n11.operation = 'COMPARE'
n11.inputs[1].default_value = 1.0
n12 = _N.new('GeometryNodeSetPosition'); n12.name = '设置位置.001'; n12.location = (1023, -283)
n13 = _N.new('ShaderNodeCombineXYZ'); n13.name = '合并 XYZ'; n13.location = (229, -563)
n14 = _N.new('ShaderNodeCombineXYZ'); n14.name = '合并 XYZ.001'; n14.location = (494, -663)
n15 = _N.new('ShaderNodeMath'); n15.name = '运算.003'; n15.location = (297, -735)
n15.operation = 'MULTIPLY'
n15.inputs[1].default_value = -1.0
n16 = _N.new('GeometryNodeInstanceOnPoints'); n16.name = '实例化于点上'; n16.location = (342, 172)
n17 = _N.new('GeometryNodePoints'); n17.name = '点'; n17.location = (124, 269)
n18 = _N.new('GeometryNodeTranslateInstances'); n18.name = '平移实例'; n18.location = (853, 194)
n18.inputs[2].default_value = (2.3, -2.8, 0.05)
n19 = _N.new('ShaderNodeMath'); n19.name = '运算.004'; n19.location = (111, -766)
n19.operation = 'SUBTRACT'
n19.inputs[1].default_value = 1.0
n20 = _N.new('ShaderNodeMix'); n20.name = '混合'; n20.location = (492, -308)
n20.data_type = 'VECTOR'
n21 = _N.new('ShaderNodeMix'); n21.name = '混合.001'; n21.location = (843, -452)
n21.data_type = 'VECTOR'
n22 = _N.new('GeometryNodeInputSceneTime'); n22.name = '场景时间'; n22.location = (-338, -658)
n23 = _N.new('ShaderNodeMath'); n23.name = '运算.005'; n23.location = (-58, -945)
n23.operation = 'SUBTRACT'
n24 = _N.new('ShaderNodeFloatCurve'); n24.name = '浮点曲线'; n24.location = (200, -956)
_c = n24.mapping.curves[0]
while len(_c.points) > 2: _c.points.remove(_c.points[-1])
_c.points[0].location = (0.0, 0.0); _c.points[0].handle_type = 'AUTO'
_c.points[1].location = (0.37273, 1.0); _c.points[1].handle_type = 'AUTO'
n24.mapping.update()
n25 = _N.new('ShaderNodeFloatCurve'); n25.name = '浮点曲线.001'; n25.location = (205, -1293)
_c = n25.mapping.curves[0]
while len(_c.points) > 2: _c.points.remove(_c.points[-1])
_c.points[0].location = (0.24545, 0.00625); _c.points[0].handle_type = 'AUTO'
_c.points[1].location = (0.45455, 1.0); _c.points[1].handle_type = 'AUTO'
n25.mapping.update()
_L.new(n5.outputs[0], n1.inputs[0])
_L.new(n0.outputs[2], n3.inputs[0])
_L.new(n3.outputs[0], n4.inputs[0])
_L.new(n18.outputs[0], n5.inputs[0])
_L.new(n12.outputs[0], n5.inputs[0])
_L.new(n6.outputs[0], n7.inputs[0])
_L.new(n7.outputs[0], n9.inputs[1])
_L.new(n10.outputs[0], n11.inputs[0])
_L.new(n9.outputs[0], n12.inputs[0])
_L.new(n11.outputs[0], n12.inputs[1])
_L.new(n8.outputs[3], n13.inputs[0])
_L.new(n20.outputs[1], n9.inputs[3])
_L.new(n19.outputs[0], n15.inputs[0])
_L.new(n15.outputs[0], n14.inputs[1])
_L.new(n21.outputs[1], n12.inputs[3])
_L.new(n0.outputs[0], n16.inputs[2])
_L.new(n17.outputs[0], n16.inputs[0])
_L.new(n16.outputs[0], n18.inputs[0])
_L.new(n8.outputs[4], n19.inputs[0])
_L.new(n22.outputs[0], n23.inputs[0])
_L.new(n8.outputs[1], n23.inputs[1])
_L.new(n23.outputs[0], n24.inputs[1])
_L.new(n24.outputs[0], n20.inputs[0])
_L.new(n23.outputs[0], n25.inputs[1])
_L.new(n25.outputs[0], n21.inputs[0])
_L.new(n13.outputs[0], n20.inputs[5])
_L.new(n14.outputs[0], n21.inputs[5])
_L.new(n2.outputs[4], n4.inputs[2])
_L.new(n4.outputs[0], n9.inputs[0])
n1.is_active_output = True

# ---- transforms, parenting, visibility, modifiers, constraints
ob_cube.location = (0.0, 0.0, 0.0)
ob_cube.lock_rotations_4d = False
ob_cube.empty_display_type = 'ARROWS'
ob_cube.hide_render = True
ob_cube.lineart.crease_threshold = 0.0
ob_light.location = (4.076, 1.005, 5.904)
ob_light.rotation_euler = (0.6503, 0.05522, 1.866)
ob_light.lock_rotations_4d = False
ob_light.empty_display_type = 'ARROWS'
ob_light.color = (0.0, 0.0, 0.0, 0.0)
ob_light.hide_render = True
ob_light.lineart.crease_threshold = 0.0
ob_camera.location = (7.359, -6.926, 4.958)
ob_camera.rotation_euler = (1.109, 0.0, 0.8149)
ob_camera.lock_rotations_4d = False
ob_camera.empty_display_type = 'ARROWS'
ob_camera.color = (0.0, 0.0, 0.0, 0.0)
ob_camera.hide_render = True
ob_camera.display_type = 'WIRE'
ob_camera.lineart.crease_threshold = 0.0
ob_typewriter.location = (0.0, 0.0, 0.0)
_m = ob_typewriter.modifiers.new('几何节点', 'NODES')
_m.node_group = ng_typewriter
ob_centertypewriter.location = (0.0, 0.0, 0.0)
_m = ob_centertypewriter.modifiers.new('几何节点', 'NODES')
_m.node_group = ng_centertypewriter
ob_cardshake.location = (0.0, 0.0, 0.0)
_m = ob_cardshake.modifiers.new('几何节点', 'NODES')
_m.node_group = ng_cardshake
ob_cardshake_card.parent = ob_cardshake
ob_cardshake_card.location = (0.0, -0.1032, -0.01303)
_m = ob_cardshake_card.modifiers.new('几何节点', 'NODES')
_m.node_group = ng_cardshake
ob_html_example.location = (0.0, 0.0, 0.0)
ob_html_example.hide_render = True
_m = ob_html_example.modifiers.new('几何节点', 'NODES')
_m.node_group = ng_html_example
ob_misideinner.location = (0.0, 0.0, 0.0)
_m = ob_misideinner.modifiers.new('几何节点', 'NODES')
_m.node_group = ng_miside
ob_misideouter.parent = ob_misideinner
ob_misideouter.location = (0.0, 0.0, -0.02106)
_m = ob_misideouter.modifiers.new('几何节点', 'NODES')
_m.node_group = ng_miside
ob_dialog_box.location = (0.0, 0.0, -0.02234)
ob_dialog_box.hide_render = True
_vg = ob_dialog_box.vertex_groups.new(name='X')
_vg = ob_dialog_box.vertex_groups.new(name='Y')
ob_dialog_text.location = (0.0, 0.0, 0.01259)
_m = ob_dialog_text.modifiers.new('几何节点', 'NODES')
_m.node_group = ng_dialog_box
ob_rigidbody_collider.location = (0.0, 0.0, 0.0)
ob_rigidbody_text.parent = ob_rigidbody_collider
ob_rigidbody_text.location = (0.0, 0.0, 0.0)
ob_text.location = (0.0, 0.0, -0.02234)

# ---- collection membership
col_collection.objects.link(ob_cube)
col_collection.objects.link(ob_light)
col_collection.objects.link(ob_camera)
col_typewriter.objects.link(ob_typewriter)
col_centertypewriter.objects.link(ob_centertypewriter)
col_cardshake.objects.link(ob_cardshake)
col_cardshake.objects.link(ob_cardshake_card)
col_html_example.objects.link(ob_html_example)
col_miside.objects.link(ob_misideinner)
col_miside.objects.link(ob_misideouter)
col_dialog_box.objects.link(ob_dialog_box)
col_dialog_box.objects.link(ob_dialog_text)
col_rigidbody.objects.link(ob_rigidbody_collider)
col_rigidbody.objects.link(ob_rigidbody_text)
col_fadein.objects.link(ob_text)
def _layer_coll(name, lc=None):
    lc = lc or bpy.context.view_layer.layer_collection
    for c in lc.children:
        if c.name == name: return c
        r = _layer_coll(name, c)
        if r: return r
_layer_coll('Collection').exclude = True

# ---- scene / render settings (as saved in the file)
scene.camera = ob_camera
scene.frame_start = 1; scene.frame_end = 250; scene.frame_set(0)
scene.render.engine = 'BLENDER_EEVEE_NEXT'
scene.cycles.sampling_pattern = 'TABULATED_SOBOL'
bpy.context.view_layer.update()

# ---- added for rendering (the .blend has no usable light): sun
light_auto_sun = bpy.data.lights.new('AutoSun', 'SUN')
light_auto_sun.energy = 3.0
light_auto_sun.angle = 0.0523599
ob_auto_sun = bpy.data.objects.new('AutoSun', light_auto_sun)
scene.collection.objects.link(ob_auto_sun)
ob_auto_sun.rotation_euler = (0.872665, 0.174533, 0.523599)
bpy.context.view_layer.update()
